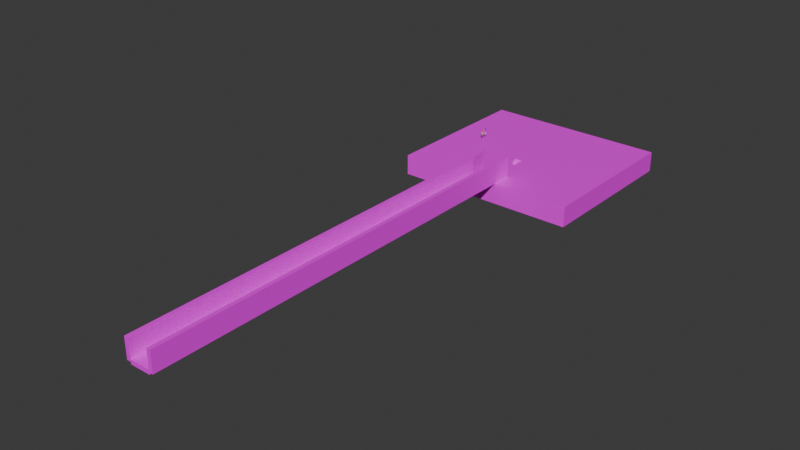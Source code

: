 # Source: testmap.blend  (saved by Blender 4.4.32; exported with 4.5.12 LTS)
import bpy
from mathutils import Matrix  # noqa: F401  (used for matrix-valued properties, if any)

bpy.ops.wm.read_factory_settings(use_empty=True)
scene = bpy.context.scene
scene.name = 'Scene'

# ---- collections
col_collection = bpy.data.collections.new('Collection'); scene.collection.children.link(col_collection)

# ---- images (referenced by path relative to the original .blend; pixels are not part of the script)
import os
ASSET_DIR = os.environ.get("B2B_ASSET_DIR", "")  # directory of the original .blend (textures are referenced by path, not embedded)
HERE = os.path.dirname(os.path.abspath(__file__))  # packed textures are extracted next to this script under _unpacked/

def load_image(name, relpath, width, height, colorspace="sRGB"):
    """Load a texture the original file referenced (path relative to the .blend, or extracted next to this script)."""
    p = next((c for c in (os.path.join(HERE, relpath), os.path.join(ASSET_DIR, relpath)) if relpath and os.path.exists(c)), "")
    if p:
        img = bpy.data.images.load(p, check_existing=True)
        img.name = name
    else:  # same state as the original file: an image datablock whose file is absent (Cycles renders it pink)
        img = bpy.data.images.new(name, width, height)
        img.source = "FILE"
        img.filepath = "//" + (relpath or name)
    img.colorspace_settings.name = colorspace
    return img
img_l8n7cgraly071_jpg_001 = load_image('l8n7cgraly071.jpg.001', 'testmap.fbm/l8n7cgraly071.jpg', 1024, 1024, 'sRGB')
img_l8n7cgraly071_jpg_002 = load_image('l8n7cgraly071.jpg.002', 'testmap.fbm/l8n7cgraly071.jpg', 1024, 1024, 'sRGB')
img_l8n7cgraly071_jpg_003 = load_image('l8n7cgraly071.jpg.003', 'testmap.fbm/l8n7cgraly071.jpg', 1024, 1024, 'sRGB')

# ---- materials (node trees are filled in below, after node groups)
mat_testmap = bpy.data.materials.new('testmap')
mat_testmap.alpha_threshold = 0.0
mat_testmap.use_transparent_shadow = False
mat_testmap.roughness = 0.5
mat_testmap.line_color = (0.0, 0.0, 0.0, 1.0)
mat_testmap_001 = bpy.data.materials.new('testmap.001')
mat_testmap_001.alpha_threshold = 0.0
mat_testmap_001.use_transparent_shadow = False
mat_testmap_001.roughness = 0.5
mat_testmap_001.line_color = (0.0, 0.0, 0.0, 1.0)
mat_testmap_002 = bpy.data.materials.new('testmap.002')
mat_testmap_002.alpha_threshold = 0.0
mat_testmap_002.use_transparent_shadow = False
mat_testmap_002.roughness = 0.5
mat_testmap_002.line_color = (0.0, 0.0, 0.0, 1.0)
mat_material = bpy.data.materials.new('Material')
mat_material_004 = bpy.data.materials.new('Material.004')
mat_material_002 = bpy.data.materials.new('Material.002')
mat_material_007 = bpy.data.materials.new('Material.007')
mat_material_006 = bpy.data.materials.new('Material.006')
mat_material_005 = bpy.data.materials.new('Material.005')
mat_material_001 = bpy.data.materials.new('Material.001')
mat_material_008 = bpy.data.materials.new('Material.008')
mat_material_003 = bpy.data.materials.new('Material.003')

# ---- material node trees
mat_testmap.use_nodes = True; mat_testmap.node_tree.nodes.clear()
_N = mat_testmap.node_tree.nodes; _L = mat_testmap.node_tree.links
n0 = _N.new('ShaderNodeOutputMaterial'); n0.name = 'Material Output'; n0.location = (300, 300)
n1 = _N.new('ShaderNodeBsdfPrincipled'); n1.name = 'Principled BSDF'; n1.location = (10, 300)
n1.inputs[3].default_value = 1.45
n2 = _N.new('ShaderNodeTexImage'); n2.name = 'Image Texture'; n2.location = (-280, 280)
n2.image = img_l8n7cgraly071_jpg_001
_L.new(n1.outputs[0], n0.inputs[0])
_L.new(n2.outputs[0], n1.inputs[0])
n0.is_active_output = True
mat_testmap_001.use_nodes = True; mat_testmap_001.node_tree.nodes.clear()
_N = mat_testmap_001.node_tree.nodes; _L = mat_testmap_001.node_tree.links
n0 = _N.new('ShaderNodeOutputMaterial'); n0.name = 'Material Output'; n0.location = (300, 300)
n1 = _N.new('ShaderNodeBsdfPrincipled'); n1.name = 'Principled BSDF'; n1.location = (10, 300)
n1.inputs[3].default_value = 1.45
n2 = _N.new('ShaderNodeTexImage'); n2.name = 'Image Texture'; n2.location = (-280, 280)
n2.image = img_l8n7cgraly071_jpg_002
_L.new(n1.outputs[0], n0.inputs[0])
_L.new(n2.outputs[0], n1.inputs[0])
n0.is_active_output = True
mat_testmap_002.use_nodes = True; mat_testmap_002.node_tree.nodes.clear()
_N = mat_testmap_002.node_tree.nodes; _L = mat_testmap_002.node_tree.links
n0 = _N.new('ShaderNodeOutputMaterial'); n0.name = 'Material Output'; n0.location = (300, 300)
n1 = _N.new('ShaderNodeBsdfPrincipled'); n1.name = 'Principled BSDF'; n1.location = (10, 300)
n1.inputs[3].default_value = 1.45
n2 = _N.new('ShaderNodeTexImage'); n2.name = 'Image Texture'; n2.location = (-280, 280)
n2.image = img_l8n7cgraly071_jpg_003
_L.new(n1.outputs[0], n0.inputs[0])
_L.new(n2.outputs[0], n1.inputs[0])
n0.is_active_output = True
mat_material.use_nodes = True; mat_material.node_tree.nodes.clear()
_N = mat_material.node_tree.nodes; _L = mat_material.node_tree.links
n0 = _N.new('ShaderNodeBsdfPrincipled'); n0.name = 'Principled BSDF'; n0.location = (10, 300)
n0.inputs[0].default_value = (1.0, 0.0, 0.0, 1.0)
n0.inputs[2].default_value = 1.0
n1 = _N.new('ShaderNodeOutputMaterial'); n1.name = 'Material Output'; n1.location = (300, 300)
_L.new(n0.outputs[0], n1.inputs[0])
n1.is_active_output = True
mat_material_004.use_nodes = True; mat_material_004.node_tree.nodes.clear()
_N = mat_material_004.node_tree.nodes; _L = mat_material_004.node_tree.links
n0 = _N.new('ShaderNodeBsdfPrincipled'); n0.name = 'Principled BSDF'; n0.location = (10, 300)
n0.inputs[0].default_value = (1.0, 0.0, 1.0, 1.0)
n0.inputs[2].default_value = 1.0
n1 = _N.new('ShaderNodeOutputMaterial'); n1.name = 'Material Output'; n1.location = (300, 300)
_L.new(n0.outputs[0], n1.inputs[0])
n1.is_active_output = True
mat_material_002.use_nodes = True; mat_material_002.node_tree.nodes.clear()
_N = mat_material_002.node_tree.nodes; _L = mat_material_002.node_tree.links
n0 = _N.new('ShaderNodeBsdfPrincipled'); n0.name = 'Principled BSDF'; n0.location = (10, 300)
n0.inputs[0].default_value = (0.0, 0.0, 1.0, 1.0)
n0.inputs[2].default_value = 1.0
n1 = _N.new('ShaderNodeOutputMaterial'); n1.name = 'Material Output'; n1.location = (300, 300)
_L.new(n0.outputs[0], n1.inputs[0])
n1.is_active_output = True
mat_material_007.use_nodes = True; mat_material_007.node_tree.nodes.clear()
_N = mat_material_007.node_tree.nodes; _L = mat_material_007.node_tree.links
n0 = _N.new('ShaderNodeBsdfPrincipled'); n0.name = 'Principled BSDF'; n0.location = (10, 300)
n0.inputs[0].default_value = (0.156, 0.1072, 0.8003, 1.0)
n0.inputs[2].default_value = 1.0
n1 = _N.new('ShaderNodeOutputMaterial'); n1.name = 'Material Output'; n1.location = (300, 300)
_L.new(n0.outputs[0], n1.inputs[0])
n1.is_active_output = True
mat_material_006.use_nodes = True; mat_material_006.node_tree.nodes.clear()
_N = mat_material_006.node_tree.nodes; _L = mat_material_006.node_tree.links
n0 = _N.new('ShaderNodeBsdfPrincipled'); n0.name = 'Principled BSDF'; n0.location = (10, 300)
n0.inputs[0].default_value = (0.8018, 0.2462, 0.1493, 1.0)
n0.inputs[2].default_value = 1.0
n1 = _N.new('ShaderNodeOutputMaterial'); n1.name = 'Material Output'; n1.location = (300, 300)
_L.new(n0.outputs[0], n1.inputs[0])
n1.is_active_output = True
mat_material_005.use_nodes = True; mat_material_005.node_tree.nodes.clear()
_N = mat_material_005.node_tree.nodes; _L = mat_material_005.node_tree.links
n0 = _N.new('ShaderNodeBsdfPrincipled'); n0.name = 'Principled BSDF'; n0.location = (10, 300)
n0.inputs[0].default_value = (1.0, 1.0, 0.0, 1.0)
n0.inputs[2].default_value = 1.0
n1 = _N.new('ShaderNodeOutputMaterial'); n1.name = 'Material Output'; n1.location = (300, 300)
_L.new(n0.outputs[0], n1.inputs[0])
n1.is_active_output = True
mat_material_001.use_nodes = True; mat_material_001.node_tree.nodes.clear()
_N = mat_material_001.node_tree.nodes; _L = mat_material_001.node_tree.links
n0 = _N.new('ShaderNodeBsdfPrincipled'); n0.name = 'Principled BSDF'; n0.location = (10, 300)
n0.inputs[0].default_value = (0.0, 0.8, 0.0, 1.0)
n0.inputs[2].default_value = 1.0
n1 = _N.new('ShaderNodeOutputMaterial'); n1.name = 'Material Output'; n1.location = (300, 300)
_L.new(n0.outputs[0], n1.inputs[0])
n1.is_active_output = True
mat_material_008.use_nodes = True; mat_material_008.node_tree.nodes.clear()
_N = mat_material_008.node_tree.nodes; _L = mat_material_008.node_tree.links
n0 = _N.new('ShaderNodeBsdfPrincipled'); n0.name = 'Principled BSDF'; n0.location = (10, 300)
n0.inputs[0].default_value = (0.5199, 0.8008, 0.1268, 1.0)
n0.inputs[2].default_value = 1.0
n1 = _N.new('ShaderNodeOutputMaterial'); n1.name = 'Material Output'; n1.location = (300, 300)
_L.new(n0.outputs[0], n1.inputs[0])
n1.is_active_output = True
mat_material_003.use_nodes = True; mat_material_003.node_tree.nodes.clear()
_N = mat_material_003.node_tree.nodes; _L = mat_material_003.node_tree.links
n0 = _N.new('ShaderNodeBsdfPrincipled'); n0.name = 'Principled BSDF'; n0.location = (10, 300)
n0.inputs[0].default_value = (1.0, 1.0, 1.0, 1.0)
n0.inputs[2].default_value = 1.0
n1 = _N.new('ShaderNodeOutputMaterial'); n1.name = 'Material Output'; n1.location = (300, 300)
_L.new(n0.outputs[0], n1.inputs[0])
n1.is_active_output = True

# ---- world
world_world = bpy.data.worlds.new('World'); scene.world = world_world
world_world.use_nodes = True; world_world.node_tree.nodes.clear()
_N = world_world.node_tree.nodes; _L = world_world.node_tree.links
n0 = _N.new('ShaderNodeOutputWorld'); n0.name = 'World Output'; n0.location = (300, 300)
n1 = _N.new('ShaderNodeBackground'); n1.name = 'Background'; n1.location = (10, 300)
n1.inputs[0].default_value = (0.05088, 0.05088, 0.05088, 1.0)
_L.new(n1.outputs[0], n0.inputs[0])
n0.is_active_output = True
world_world.color = (0.05088, 0.05088, 0.05088)
world_world.sun_shadow_jitter_overblur = 0.0

# ---- meshes
me_cube = bpy.data.meshes.new('Cube')
me_cube.from_pydata([(45.25, 46.4, -10.07), (1.853, -3.3, 0.0), (45.25, -33.56, -10.07), (1.853, -9.531, 0.0), (45.25, 46.4, 0.0), (45.25, -33.56, 0.0), (1.853, -3.3, -0.5292), (1.853, -9.531, -0.5292), (1.853, -3.8, -0.5292), (1.853, -10.09, -0.5292), (1.853, -3.8, -1.029), (1.853, -10.09, -1.029), (1.853, -4.3, -1.029), (1.853, -10.81, -1.029), (1.853, -4.3, -1.529), (1.853, -10.81, -1.529), (1.853, -4.8, -1.529), (1.853, -11.43, -1.529), (1.853, -4.8, -2.029), (1.853, -11.43, -2.029), (1.853, -5.3, -2.029), (1.853, -11.93, -2.029), (1.853, -5.3, -2.529), (1.853, -11.93, -2.529), (1.853, -5.8, -2.529), (1.853, -11.93, -2.529), (1.853, -5.8, -3.029), (1.853, -6.3, -3.029), (1.853, -11.93, -3.029), (1.853, -6.3, -3.529), (1.853, -6.8, -3.529), (1.853, -11.93, -3.529), (1.853, -6.8, -4.029), (1.853, -7.3, -4.029), (1.853, -11.93, -4.029), (1.853, -7.3, -4.529), (1.853, -11.35, -5.757), (1.853, -15.71, -2.529), (1.853, -11.64, -4.893), (5.037, -11.93, -2.529), (5.037, -11.93, -3.029), (5.037, -11.93, -4.029), (5.037, -11.93, -3.529), (5.037, -11.93, -4.529), (5.037, -15.71, -2.529), (5.037, -15.71, -3.029), (5.037, -15.71, -3.529), (5.037, -15.71, -4.529), (5.037, -15.71, -4.029), (1.853, -11.93, -5.949), (1.853, -15.71, -5.949), (5.037, -11.93, -5.949), (5.037, -15.71, -5.949), (1.853, -31.74, -2.529), (1.853, -31.74, -3.029), (1.853, -31.74, -3.529), (1.853, -31.74, -4.029), (1.853, -31.74, -4.529), (5.037, -31.74, -4.529), (5.037, -31.74, -5.949), (5.037, -31.74, -2.529), (5.037, -31.74, -3.029), (5.037, -31.74, -3.529), (5.037, -31.74, -4.029), (1.853, -31.74, -5.949), (33.15, -15.71, -4.529), (33.15, -15.71, -8.517), (33.15, -15.71, -2.529), (33.15, -15.71, -3.029), (33.15, -15.71, -4.029), (33.15, -15.71, -3.529), (33.15, -31.74, -4.029), (33.15, -31.74, -4.529), (33.15, -31.74, -8.517), (33.15, -31.74, -2.529), (33.15, -31.74, -3.029), (33.15, -31.74, -3.529), (6.358e-07, 46.4, 0.0), (6.358e-07, -33.56, -10.07), (6.358e-07, -33.56, 0.0), (6.358e-07, 46.4, -10.07), (6.358e-07, -3.3, 0.0), (6.358e-07, -9.531, 0.0), (6.358e-07, -3.3, -0.5292), (6.358e-07, -9.531, -0.5292), (6.358e-07, -3.8, -0.5292), (6.358e-07, -10.09, -0.5292), (6.358e-07, -3.8, -1.029), (6.358e-07, -10.09, -1.029), (6.358e-07, -4.3, -1.029), (6.358e-07, -10.81, -1.029), (6.358e-07, -4.3, -1.529), (6.358e-07, -10.81, -1.529), (6.358e-07, -4.8, -1.529), (6.358e-07, -11.43, -1.529), (6.358e-07, -4.8, -2.029), (6.358e-07, -11.43, -2.029), (6.358e-07, -5.3, -2.029), (6.358e-07, -11.93, -2.029), (6.358e-07, -5.3, -2.529), (6.358e-07, -11.93, -2.529), (6.358e-07, -5.8, -2.529), (6.358e-07, -11.93, -2.529), (6.358e-07, -5.8, -3.029), (6.358e-07, -6.3, -3.029), (6.358e-07, -6.3, -3.529), (6.358e-07, -6.8, -3.529), (6.358e-07, -6.8, -4.029), (6.358e-07, -7.3, -4.029), (6.358e-07, -7.3, -4.529), (6.358e-07, -11.35, -5.757), (6.358e-07, -15.71, -2.529), (6.358e-07, -11.93, -5.949), (6.358e-07, -15.71, -5.949), (6.358e-07, -31.74, -2.529), (6.358e-07, -31.74, -3.029), (6.358e-07, -31.74, -4.029), (6.358e-07, -31.74, -4.529), (6.358e-07, -31.74, -5.949), (6.358e-07, -31.74, -3.529), (40.38, -15.71, -4.529), (40.38, -15.71, -8.517), (40.38, -15.71, -2.529), (40.38, -15.71, -3.029), (40.38, -15.71, -4.029), (40.38, -15.71, -3.529), (40.38, -31.74, -4.029), (40.38, -31.74, -4.529), (40.38, -31.74, -8.517), (40.38, -31.74, -2.529), (40.38, -31.74, -3.029), (40.38, -31.74, -3.529), (36.77, -15.71, -3.029), (36.77, -15.71, -2.529), (36.77, -31.74, -8.517), (36.77, -15.71, -8.517), (36.77, -31.74, -3.529), (36.77, -31.74, -3.029), (36.77, -31.74, -2.529), (36.77, -15.71, -3.529), (36.77, -15.71, -4.029), (36.77, -31.74, -4.529), (36.77, -31.74, -4.029), (36.77, -15.71, -4.529), (36.77, 15.7, -2.529), (40.38, 15.7, -2.529), (36.77, 15.7, -8.517), (40.38, 15.7, -8.517), (40.38, 15.7, -4.529), (40.38, 15.7, -3.029), (40.38, 15.7, -4.029), (40.38, 15.7, -3.529), (36.77, 15.7, -3.529), (36.77, 15.7, -4.529), (36.77, 15.7, -3.029), (36.77, 15.7, -4.029), (40.38, -15.01, -3.029), (40.38, -15.01, -3.529), (36.77, -15.01, -8.517), (36.77, -15.01, -4.529), (40.38, -15.01, -4.029), (36.77, -15.01, -3.029), (36.77, -15.01, -3.529), (40.38, -15.01, -8.517), (36.77, -15.01, -4.029), (40.38, -15.01, -4.529), (36.77, -15.01, -2.529), (40.38, -15.01, -2.529), (5.554, -15.01, -4.529), (5.554, 15.7, -4.529), (5.554, 15.7, -4.029), (5.554, 15.7, -8.517), (5.554, 15.7, -3.029), (5.554, 15.7, -3.529), (5.554, 15.7, -2.529), (5.554, -15.01, -3.029), (5.554, -15.01, -2.529), (5.554, -15.01, -8.517), (5.554, -15.01, -3.529), (5.554, -15.01, -4.029), (10.76, 15.7, -3.029), (15.96, 15.7, -3.029), (21.16, 15.7, -3.029), (26.36, 15.7, -3.029), (31.57, 15.7, -3.029), (31.57, 15.7, -3.529), (26.36, 15.7, -3.529), (21.16, 15.7, -3.529), (15.96, 15.7, -3.529), (10.76, 15.7, -3.529), (10.76, -15.01, -3.029), (15.96, -15.01, -3.029), (21.16, -15.01, -3.029), (26.36, -15.01, -3.029), (31.57, -15.01, -3.029), (31.57, -15.01, -2.529), (26.36, -15.01, -2.529), (21.16, -15.01, -2.529), (15.96, -15.01, -2.529), (10.76, -15.01, -2.529), (31.57, -15.01, -4.029), (26.36, -15.01, -4.029), (21.16, -15.01, -4.029), (15.96, -15.01, -4.029), (10.76, -15.01, -4.029), (10.76, -15.01, -4.529), (15.96, -15.01, -4.529), (21.16, -15.01, -4.529), (26.36, -15.01, -4.529), (31.57, -15.01, -4.529), (10.76, 15.7, -2.529), (15.96, 15.7, -2.529), (21.16, 15.7, -2.529), (26.36, 15.7, -2.529), (31.57, 15.7, -2.529), (31.57, 15.7, -4.529), (26.36, 15.7, -4.529), (21.16, 15.7, -4.529), (15.96, 15.7, -4.529), (10.76, 15.7, -4.529), (10.76, 15.7, -4.029), (15.96, 15.7, -4.029), (21.16, 15.7, -4.029), (26.36, 15.7, -4.029), (31.57, 15.7, -4.029), (31.57, -15.01, -3.529), (26.36, -15.01, -3.529), (21.16, -15.01, -3.529), (15.96, -15.01, -3.529), (10.76, -15.01, -3.529), (31.57, 15.7, -8.517), (26.36, 15.7, -8.517), (21.16, 15.7, -8.517), (15.96, 15.7, -8.517), (10.76, 15.7, -8.517), (10.76, -15.01, -8.517), (15.96, -15.01, -8.517), (21.16, -15.01, -8.517), (26.36, -15.01, -8.517), (31.57, -15.01, -8.517), (36.77, 16.8, -4.529), (36.77, 16.8, -8.517), (31.57, 16.8, -4.529), (26.36, 16.8, -4.529), (21.16, 16.8, -4.529), (15.96, 16.8, -4.529), (10.76, 16.8, -4.529), (31.57, 16.8, -8.517), (26.36, 16.8, -8.517), (21.16, 16.8, -8.517), (15.96, 16.8, -8.517), (10.76, 16.8, -8.517), (36.77, 16.8, -2.529), (31.57, 16.8, -2.529), (26.36, 16.8, -2.529), (21.16, 16.8, -2.529), (15.96, 16.8, -2.529), (10.76, 16.8, -2.529), (29.57, 16.8, -4.529), (19.16, 16.8, -4.529), (8.757, 16.8, -4.529), (29.57, 16.8, -8.517), (19.16, 16.8, -8.517), (8.757, 16.8, -8.517), (38.77, 16.8, -4.529), (38.77, 16.8, -8.517), (28.36, 16.8, -4.529), (17.96, 16.8, -4.529), (28.36, 16.8, -8.517), (17.96, 16.8, -8.517), (28.36, 16.8, -2.529), (29.57, 16.8, -2.529), (38.77, 16.8, -2.529), (19.16, 16.8, -2.529), (8.757, 16.8, -2.529), (17.96, 16.8, -2.529), (36.77, 41.82, -8.517), (31.57, 41.82, -8.517), (26.36, 41.82, -8.517), (21.16, 41.82, -8.517), (15.96, 41.82, -8.517), (10.76, 41.82, -8.517), (36.77, 41.82, -2.529), (31.57, 41.82, -2.529), (26.36, 41.82, -2.529), (21.16, 41.82, -2.529), (15.96, 41.82, -2.529), (10.76, 41.82, -2.529), (29.57, 41.82, -4.529), (19.16, 41.82, -4.529), (8.757, 41.82, -4.529), (29.57, 41.82, -8.517), (19.16, 41.82, -8.517), (8.757, 41.82, -8.517), (38.77, 41.82, -4.529), (38.77, 41.82, -8.517), (28.36, 41.82, -4.529), (17.96, 41.82, -4.529), (28.36, 41.82, -8.517), (17.96, 41.82, -8.517), (28.36, 41.82, -2.529), (29.57, 41.82, -2.529), (38.77, 41.82, -2.529), (19.16, 41.82, -2.529), (8.757, 41.82, -2.529), (17.96, 41.82, -2.529), (10.76, 41.82, -4.52), (15.96, 41.82, -4.525), (26.36, 41.82, -4.521), (21.16, 41.82, -4.531), (31.57, 41.82, -4.539), (36.77, 41.82, -4.545), (-45.25, 46.4, -10.07), (-1.853, -3.3, 0.0), (-45.25, -33.56, -10.07), (-1.853, -9.531, 0.0), (-45.25, 46.4, 0.0), (-45.25, -33.56, 0.0), (-1.853, -3.3, -0.5292), (-1.853, -9.531, -0.5292), (-1.853, -3.8, -0.5292), (-1.853, -10.09, -0.5292), (-1.853, -3.8, -1.029), (-1.853, -10.09, -1.029), (-1.853, -4.3, -1.029), (-1.853, -10.81, -1.029), (-1.853, -4.3, -1.529), (-1.853, -10.81, -1.529), (-1.853, -4.8, -1.529), (-1.853, -11.43, -1.529), (-1.853, -4.8, -2.029), (-1.853, -11.43, -2.029), (-1.853, -5.3, -2.029), (-1.853, -11.93, -2.029), (-1.853, -5.3, -2.529), (-1.853, -11.93, -2.529), (-1.853, -5.8, -2.529), (-1.853, -11.93, -2.529), (-1.853, -5.8, -3.029), (-1.853, -6.3, -3.029), (-1.853, -11.93, -3.029), (-1.853, -6.3, -3.529), (-1.853, -6.8, -3.529), (-1.853, -11.93, -3.529), (-1.853, -6.8, -4.029), (-1.853, -7.3, -4.029), (-1.853, -11.93, -4.029), (-1.853, -7.3, -4.529), (-1.853, -11.35, -5.757), (-1.853, -15.71, -2.529), (-1.853, -11.64, -4.893), (-5.037, -11.93, -2.529), (-5.037, -11.93, -3.029), (-5.037, -11.93, -4.029), (-5.037, -11.93, -3.529), (-5.037, -11.93, -4.529), (-5.037, -15.71, -2.529), (-5.037, -15.71, -3.029), (-5.037, -15.71, -3.529), (-5.037, -15.71, -4.529), (-5.037, -15.71, -4.029), (-1.853, -11.93, -5.949), (-1.853, -15.71, -5.949), (-5.037, -11.93, -5.949), (-5.037, -15.71, -5.949), (-1.853, -31.74, -2.529), (-1.853, -31.74, -3.029), (-1.853, -31.74, -3.529), (-1.853, -31.74, -4.029), (-1.853, -31.74, -4.529), (-5.037, -31.74, -4.529), (-5.037, -31.74, -5.949), (-5.037, -31.74, -2.529), (-5.037, -31.74, -3.029), (-5.037, -31.74, -3.529), (-5.037, -31.74, -4.029), (-1.853, -31.74, -5.949), (-33.15, -15.71, -4.529), (-33.15, -15.71, -8.517), (-33.15, -15.71, -2.529), (-33.15, -15.71, -3.029), (-33.15, -15.71, -4.029), (-33.15, -15.71, -3.529), (-33.15, -31.74, -4.029), (-33.15, -31.74, -4.529), (-33.15, -31.74, -8.517), (-33.15, -31.74, -2.529), (-33.15, -31.74, -3.029), (-33.15, -31.74, -3.529), (-40.38, -15.71, -4.529), (-40.38, -15.71, -8.517), (-40.38, -15.71, -2.529), (-40.38, -15.71, -3.029), (-40.38, -15.71, -4.029), (-40.38, -15.71, -3.529), (-40.38, -31.74, -4.029), (-40.38, -31.74, -4.529), (-40.38, -31.74, -8.517), (-40.38, -31.74, -2.529), (-40.38, -31.74, -3.029), (-40.38, -31.74, -3.529), (-36.77, -15.71, -3.029), (-36.77, -15.71, -2.529), (-36.77, -31.74, -8.517), (-36.77, -15.71, -8.517), (-36.77, -31.74, -3.529), (-36.77, -31.74, -3.029), (-36.77, -31.74, -2.529), (-36.77, -15.71, -3.529), (-36.77, -15.71, -4.029), (-36.77, -31.74, -4.529), (-36.77, -31.74, -4.029), (-36.77, -15.71, -4.529), (-36.77, 15.7, -2.529), (-40.38, 15.7, -2.529), (-36.77, 15.7, -8.517), (-40.38, 15.7, -8.517), (-40.38, 15.7, -4.529), (-40.38, 15.7, -3.029), (-40.38, 15.7, -4.029), (-40.38, 15.7, -3.529), (-36.77, 15.7, -3.529), (-36.77, 15.7, -4.529), (-36.77, 15.7, -3.029), (-36.77, 15.7, -4.029), (-40.38, -15.01, -3.029), (-40.38, -15.01, -3.529), (-36.77, -15.01, -8.517), (-36.77, -15.01, -4.529), (-40.38, -15.01, -4.029), (-36.77, -15.01, -3.029), (-36.77, -15.01, -3.529), (-40.38, -15.01, -8.517), (-36.77, -15.01, -4.029), (-40.38, -15.01, -4.529), (-36.77, -15.01, -2.529), (-40.38, -15.01, -2.529), (-5.554, -15.01, -4.529), (-5.554, 15.7, -4.529), (-5.554, 15.7, -4.029), (-5.554, 15.7, -8.517), (-5.554, 15.7, -3.029), (-5.554, 15.7, -3.529), (-5.554, 15.7, -2.529), (-5.554, -15.01, -3.029), (-5.554, -15.01, -2.529), (-5.554, -15.01, -8.517), (-5.554, -15.01, -3.529), (-5.554, -15.01, -4.029), (-10.76, 15.7, -3.029), (-15.96, 15.7, -3.029), (-21.16, 15.7, -3.029), (-26.36, 15.7, -3.029), (-31.57, 15.7, -3.029), (-31.57, 15.7, -3.529), (-26.36, 15.7, -3.529), (-21.16, 15.7, -3.529), (-15.96, 15.7, -3.529), (-10.76, 15.7, -3.529), (-10.76, -15.01, -3.029), (-15.96, -15.01, -3.029), (-21.16, -15.01, -3.029), (-26.36, -15.01, -3.029), (-31.57, -15.01, -3.029), (-31.57, -15.01, -2.529), (-26.36, -15.01, -2.529), (-21.16, -15.01, -2.529), (-15.96, -15.01, -2.529), (-10.76, -15.01, -2.529), (-31.57, -15.01, -4.029), (-26.36, -15.01, -4.029), (-21.16, -15.01, -4.029), (-15.96, -15.01, -4.029), (-10.76, -15.01, -4.029), (-10.76, -15.01, -4.529), (-15.96, -15.01, -4.529), (-21.16, -15.01, -4.529), (-26.36, -15.01, -4.529), (-31.57, -15.01, -4.529), (-10.76, 15.7, -2.529), (-15.96, 15.7, -2.529), (-21.16, 15.7, -2.529), (-26.36, 15.7, -2.529), (-31.57, 15.7, -2.529), (-31.57, 15.7, -4.529), (-26.36, 15.7, -4.529), (-21.16, 15.7, -4.529), (-15.96, 15.7, -4.529), (-10.76, 15.7, -4.529), (-10.76, 15.7, -4.029), (-15.96, 15.7, -4.029), (-21.16, 15.7, -4.029), (-26.36, 15.7, -4.029), (-31.57, 15.7, -4.029), (-31.57, -15.01, -3.529), (-26.36, -15.01, -3.529), (-21.16, -15.01, -3.529), (-15.96, -15.01, -3.529), (-10.76, -15.01, -3.529), (-31.57, 15.7, -8.517), (-26.36, 15.7, -8.517), (-21.16, 15.7, -8.517), (-15.96, 15.7, -8.517), (-10.76, 15.7, -8.517), (-10.76, -15.01, -8.517), (-15.96, -15.01, -8.517), (-21.16, -15.01, -8.517), (-26.36, -15.01, -8.517), (-31.57, -15.01, -8.517), (-36.77, 16.8, -4.529), (-36.77, 16.8, -8.517), (-31.57, 16.8, -4.529), (-26.36, 16.8, -4.529), (-21.16, 16.8, -4.529), (-15.96, 16.8, -4.529), (-10.76, 16.8, -4.529), (-31.57, 16.8, -8.517), (-26.36, 16.8, -8.517), (-21.16, 16.8, -8.517), (-15.96, 16.8, -8.517), (-10.76, 16.8, -8.517), (-36.77, 16.8, -2.529), (-31.57, 16.8, -2.529), (-26.36, 16.8, -2.529), (-21.16, 16.8, -2.529), (-15.96, 16.8, -2.529), (-10.76, 16.8, -2.529), (-29.57, 16.8, -4.529), (-19.16, 16.8, -4.529), (-8.757, 16.8, -4.529), (-29.57, 16.8, -8.517), (-19.16, 16.8, -8.517), (-8.757, 16.8, -8.517), (-38.77, 16.8, -4.529), (-38.77, 16.8, -8.517), (-28.36, 16.8, -4.529), (-17.96, 16.8, -4.529), (-28.36, 16.8, -8.517), (-17.96, 16.8, -8.517), (-28.36, 16.8, -2.529), (-29.57, 16.8, -2.529), (-38.77, 16.8, -2.529), (-19.16, 16.8, -2.529), (-8.757, 16.8, -2.529), (-17.96, 16.8, -2.529), (-36.77, 41.82, -8.517), (-31.57, 41.82, -8.517), (-26.36, 41.82, -8.517), (-21.16, 41.82, -8.517), (-15.96, 41.82, -8.517), (-10.76, 41.82, -8.517), (-36.77, 41.82, -2.529), (-31.57, 41.82, -2.529), (-26.36, 41.82, -2.529), (-21.16, 41.82, -2.529), (-15.96, 41.82, -2.529), (-10.76, 41.82, -2.529), (-29.57, 41.82, -4.529), (-19.16, 41.82, -4.529), (-8.757, 41.82, -4.529), (-29.57, 41.82, -8.517), (-19.16, 41.82, -8.517), (-8.757, 41.82, -8.517), (-38.77, 41.82, -4.529), (-38.77, 41.82, -8.517), (-28.36, 41.82, -4.529), (-17.96, 41.82, -4.529), (-28.36, 41.82, -8.517), (-17.96, 41.82, -8.517), (-28.36, 41.82, -2.529), (-29.57, 41.82, -2.529), (-38.77, 41.82, -2.529), (-19.16, 41.82, -2.529), (-8.757, 41.82, -2.529), (-17.96, 41.82, -2.529), (-10.76, 41.82, -4.52), (-15.96, 41.82, -4.525), (-26.36, 41.82, -4.521), (-21.16, 41.82, -4.531), (-31.57, 41.82, -4.539), (-36.77, 41.82, -4.545)], [(35, 38), (347, 350)], [(1, 6, 7, 3), (4, 5, 2, 0), (77, 4, 0, 80), (82, 79, 5, 3), (3, 5, 4, 1), (81, 83, 6, 1), (6, 8, 9, 7), (83, 85, 8, 6), (8, 10, 11, 9), (85, 87, 10, 8), (12, 14, 15, 13), (10, 12, 13, 11), (87, 89, 12, 10), (89, 91, 14, 12), (16, 18, 19, 17), (14, 16, 17, 15), (91, 93, 16, 14), (18, 20, 21, 19), (93, 95, 18, 16), (95, 97, 20, 18), (20, 22, 23, 21), (97, 99, 22, 20), (24, 26, 28, 25), (22, 24, 25, 23), (99, 101, 24, 22), (101, 103, 26, 24), (26, 27, 28), (103, 104, 27, 26), (29, 30, 31), (27, 29, 31, 28), (104, 105, 29, 27), (105, 106, 30, 29), (32, 33, 34), (30, 32, 34, 31), (106, 107, 32, 30), (108, 109, 35, 33), (107, 108, 33, 32), (109, 110, 36, 35), (33, 35, 36, 38, 34), (44, 60, 53, 37), (41, 48, 46, 42), (43, 51, 52, 47), (34, 41, 42, 31), (25, 39, 44, 37), (113, 118, 64, 50), (41, 43, 47, 48), (36, 43, 41, 34, 38), (31, 42, 40, 28), (40, 39, 25, 28), (45, 44, 39, 40), (112, 113, 50, 49), (50, 52, 51, 49), (110, 112, 49, 36), (55, 62, 63, 56), (63, 58, 57, 56), (55, 54, 61, 62), (53, 60, 61, 54), (58, 59, 64, 57), (44, 67, 74, 60), (50, 64, 59, 52), (40, 42, 46, 45), (163, 147, 146, 158), (138, 129, 130, 137), (137, 130, 131, 136), (220, 170, 169, 219), (134, 128, 121, 135), (45, 68, 67, 44), (60, 74, 75, 61), (58, 72, 73, 59), (46, 70, 68, 45), (61, 75, 76, 62), (48, 69, 70, 46), (52, 66, 65, 47), (62, 76, 71, 63), (47, 65, 69, 48), (63, 71, 72, 58), (59, 73, 66, 52), (57, 64, 118, 117), (56, 57, 117, 116), (53, 54, 115, 114), (37, 53, 114, 111), (25, 37, 111, 102), (23, 25, 102, 100), (19, 21, 98, 96), (21, 23, 100, 98), (17, 19, 96, 94), (13, 15, 92, 90), (15, 17, 94, 92), (11, 13, 90, 88), (9, 11, 88, 86), (3, 7, 84, 82), (7, 9, 86, 84), (1, 4, 77, 81), (5, 79, 78, 2), (0, 2, 78, 80), (34, 38, 41), (41, 38, 43), (38, 36, 43), (56, 116, 119, 55), (115, 54, 55, 119), (125, 131, 130, 123), (123, 130, 129, 122), (124, 126, 131, 125), (121, 128, 127, 120), (120, 127, 126, 124), (142, 126, 127, 141), (136, 131, 126, 142), (157, 151, 150, 160), (156, 149, 151, 157), (210, 174, 172, 180), (133, 122, 129, 138), (141, 127, 128, 134), (72, 141, 134, 73), (67, 133, 138, 74), (65, 143, 140, 69), (66, 135, 143, 65), (70, 139, 132, 68), (76, 136, 142, 71), (71, 142, 141, 72), (73, 134, 135, 66), (68, 132, 133, 67), (75, 137, 136, 76), (74, 138, 137, 75), (69, 140, 139, 70), (155, 150, 151, 152), (154, 149, 145, 144), (152, 151, 149, 154), (146, 147, 148, 153), (153, 148, 150, 155), (205, 168, 179, 204), (160, 150, 148, 165), (180, 172, 173, 189), (165, 148, 147, 163), (166, 144, 145, 167), (190, 175, 176, 199), (167, 145, 149, 156), (49, 43, 36), (51, 43, 49), (122, 167, 156, 123), (143, 159, 164, 140), (133, 166, 167, 122), (120, 165, 163, 121), (132, 161, 166, 133), (124, 160, 165, 120), (140, 164, 162, 139), (135, 158, 159, 143), (123, 156, 157, 125), (125, 157, 160, 124), (139, 162, 161, 132), (121, 163, 158, 135), (178, 173, 172, 175), (177, 171, 169, 168), (179, 170, 173, 178), (175, 172, 174, 176), (168, 169, 170, 179), (204, 179, 178, 229), (189, 173, 170, 220), (199, 176, 174, 210), (229, 178, 175, 190), (219, 169, 171, 234), (235, 177, 168, 205), (234, 171, 177, 235), (146, 230, 239, 158), (230, 231, 238, 239), (231, 232, 237, 238), (232, 233, 236, 237), (233, 234, 235, 236), (158, 239, 209, 159), (239, 238, 208, 209), (238, 237, 207, 208), (237, 236, 206, 207), (236, 235, 205, 206), (234, 251, 246, 219), (215, 216, 231, 230), (146, 241, 247, 230), (217, 218, 233, 232), (230, 247, 242, 215), (162, 225, 194, 161), (225, 226, 193, 194), (226, 227, 192, 193), (227, 228, 191, 192), (228, 229, 190, 191), (166, 195, 214, 144), (195, 196, 213, 214), (196, 197, 212, 213), (197, 198, 211, 212), (198, 199, 210, 211), (152, 185, 224, 155), (185, 186, 223, 224), (186, 187, 222, 223), (187, 188, 221, 222), (188, 189, 220, 221), (164, 200, 225, 162), (200, 201, 226, 225), (201, 202, 227, 226), (202, 203, 228, 227), (203, 204, 229, 228), (161, 194, 195, 166), (194, 193, 196, 195), (193, 192, 197, 196), (192, 191, 198, 197), (191, 190, 199, 198), (154, 184, 185, 152), (184, 183, 186, 185), (183, 182, 187, 186), (182, 181, 188, 187), (181, 180, 189, 188), (159, 209, 200, 164), (209, 208, 201, 200), (208, 207, 202, 201), (207, 206, 203, 202), (206, 205, 204, 203), (144, 214, 184, 154), (214, 213, 183, 184), (213, 212, 182, 183), (212, 211, 181, 182), (211, 210, 180, 181), (155, 224, 215, 153), (224, 223, 216, 215), (223, 222, 217, 216), (222, 221, 218, 217), (221, 220, 219, 218), (242, 253, 252, 240), (244, 255, 254, 243), (246, 257, 256, 245), (217, 244, 243, 216), (233, 250, 251, 234), (216, 243, 248, 231), (232, 249, 244, 217), (215, 242, 240, 153), (231, 248, 249, 232), (153, 240, 241, 146), (218, 245, 250, 233), (219, 246, 245, 218), (251, 263, 260, 246), (249, 262, 259, 244), (247, 261, 258, 242), (245, 267, 269, 250), (243, 266, 268, 248), (240, 264, 265, 241), (243, 254, 270, 266), (258, 271, 253, 242), (240, 252, 272, 264), (259, 273, 255, 244), (245, 256, 275, 267), (260, 274, 257, 246), (251, 281, 293, 263), (265, 295, 276, 241), (253, 283, 282, 252), (270, 300, 296, 266), (249, 279, 292, 262), (255, 285, 284, 254), (254, 284, 300, 270), (257, 287, 286, 256), (259, 289, 303, 273), (247, 277, 291, 261), (258, 288, 301, 271), (271, 301, 283, 253), (264, 294, 295, 265), (272, 302, 294, 264), (266, 296, 298, 268), (252, 282, 302, 272), (267, 297, 299, 269), (241, 276, 277, 247), (273, 303, 285, 255), (248, 278, 279, 249), (274, 304, 287, 257), (269, 299, 280, 250), (250, 280, 281, 251), (261, 291, 288, 258), (275, 305, 297, 267), (262, 292, 289, 259), (260, 290, 304, 274), (268, 298, 278, 248), (263, 293, 290, 260), (256, 286, 305, 275), (299, 297, 307, 280), (281, 280, 307, 306), (290, 306, 287, 304), (306, 290, 293, 281), (297, 305, 286, 307), (307, 286, 287, 306), (289, 309, 285, 303), (279, 278, 308, 309), (298, 296, 308, 278), (277, 276, 311, 310), (296, 300, 284, 308), (309, 289, 292, 279), (308, 284, 285, 309), (288, 310, 283, 301), (294, 302, 282, 311), (311, 276, 295, 294), (310, 288, 291, 277), (311, 282, 283, 310), (313, 315, 319, 318), (316, 312, 314, 317), (77, 80, 312, 316), (82, 315, 317, 79), (315, 313, 316, 317), (81, 313, 318, 83), (318, 319, 321, 320), (83, 318, 320, 85), (320, 321, 323, 322), (85, 320, 322, 87), (324, 325, 327, 326), (322, 323, 325, 324), (87, 322, 324, 89), (89, 324, 326, 91), (328, 329, 331, 330), (326, 327, 329, 328), (91, 326, 328, 93), (330, 331, 333, 332), (93, 328, 330, 95), (95, 330, 332, 97), (332, 333, 335, 334), (97, 332, 334, 99), (336, 337, 340, 338), (334, 335, 337, 336), (99, 334, 336, 101), (101, 336, 338, 103), (338, 340, 339), (103, 338, 339, 104), (341, 343, 342), (339, 340, 343, 341), (104, 339, 341, 105), (105, 341, 342, 106), (344, 346, 345), (342, 343, 346, 344), (106, 342, 344, 107), (108, 345, 347, 109), (107, 344, 345, 108), (109, 347, 348, 110), (345, 346, 350, 348, 347), (356, 349, 365, 372), (353, 354, 358, 360), (355, 359, 364, 363), (346, 343, 354, 353), (337, 349, 356, 351), (113, 362, 376, 118), (353, 360, 359, 355), (348, 350, 346, 353, 355), (343, 340, 352, 354), (352, 340, 337, 351), (357, 352, 351, 356), (112, 361, 362, 113), (362, 361, 363, 364), (110, 348, 361, 112), (367, 368, 375, 374), (375, 368, 369, 370), (367, 374, 373, 366), (365, 366, 373, 372), (370, 369, 376, 371), (356, 372, 386, 379), (362, 364, 371, 376), (352, 357, 358, 354), (432, 427, 415, 416), (407, 406, 399, 398), (406, 405, 400, 399), (489, 488, 438, 439), (403, 404, 390, 397), (357, 356, 379, 380), (372, 373, 387, 386), (370, 371, 385, 384), (358, 357, 380, 382), (373, 374, 388, 387), (360, 358, 382, 381), (364, 359, 377, 378), (374, 375, 383, 388), (359, 360, 381, 377), (375, 370, 384, 383), (371, 364, 378, 385), (369, 117, 118, 376), (368, 116, 117, 369), (365, 114, 115, 366), (349, 111, 114, 365), (337, 102, 111, 349), (335, 100, 102, 337), (331, 96, 98, 333), (333, 98, 100, 335), (329, 94, 96, 331), (325, 90, 92, 327), (327, 92, 94, 329), (323, 88, 90, 325), (321, 86, 88, 323), (315, 82, 84, 319), (319, 84, 86, 321), (313, 81, 77, 316), (317, 314, 78, 79), (312, 80, 78, 314), (346, 353, 350), (353, 355, 350), (350, 355, 348), (368, 367, 119, 116), (115, 119, 367, 366), (394, 392, 399, 400), (392, 391, 398, 399), (393, 394, 400, 395), (390, 389, 396, 397), (389, 393, 395, 396), (411, 410, 396, 395), (405, 411, 395, 400), (426, 429, 419, 420), (425, 426, 420, 418), (479, 449, 441, 443), (402, 407, 398, 391), (410, 403, 397, 396), (384, 385, 403, 410), (379, 386, 407, 402), (377, 381, 409, 412), (378, 377, 412, 404), (382, 380, 401, 408), (388, 383, 411, 405), (383, 384, 410, 411), (385, 378, 404, 403), (380, 379, 402, 401), (387, 388, 405, 406), (386, 387, 406, 407), (381, 382, 408, 409), (424, 421, 420, 419), (423, 413, 414, 418), (421, 423, 418, 420), (415, 422, 417, 416), (422, 424, 419, 417), (474, 473, 448, 437), (429, 434, 417, 419), (449, 458, 442, 441), (434, 432, 416, 417), (435, 436, 414, 413), (459, 468, 445, 444), (436, 425, 418, 414), (361, 348, 355), (363, 361, 355), (391, 392, 425, 436), (412, 409, 433, 428), (402, 391, 436, 435), (389, 390, 432, 434), (401, 402, 435, 430), (393, 389, 434, 429), (409, 408, 431, 433), (404, 412, 428, 427), (392, 394, 426, 425), (394, 393, 429, 426), (408, 401, 430, 431), (390, 404, 427, 432), (447, 444, 441, 442), (446, 437, 438, 440), (448, 447, 442, 439), (444, 445, 443, 441), (437, 448, 439, 438), (473, 498, 447, 448), (458, 489, 439, 442), (468, 479, 443, 445), (498, 459, 444, 447), (488, 503, 440, 438), (504, 474, 437, 446), (503, 504, 446, 440), (415, 427, 508, 499), (499, 508, 507, 500), (500, 507, 506, 501), (501, 506, 505, 502), (502, 505, 504, 503), (427, 428, 478, 508), (508, 478, 477, 507), (507, 477, 476, 506), (506, 476, 475, 505), (505, 475, 474, 504), (503, 488, 515, 520), (484, 499, 500, 485), (415, 499, 516, 510), (486, 501, 502, 487), (499, 484, 511, 516), (431, 430, 463, 494), (494, 463, 462, 495), (495, 462, 461, 496), (496, 461, 460, 497), (497, 460, 459, 498), (435, 413, 483, 464), (464, 483, 482, 465), (465, 482, 481, 466), (466, 481, 480, 467), (467, 480, 479, 468), (421, 424, 493, 454), (454, 493, 492, 455), (455, 492, 491, 456), (456, 491, 490, 457), (457, 490, 489, 458), (433, 431, 494, 469), (469, 494, 495, 470), (470, 495, 496, 471), (471, 496, 497, 472), (472, 497, 498, 473), (430, 435, 464, 463), (463, 464, 465, 462), (462, 465, 466, 461), (461, 466, 467, 460), (460, 467, 468, 459), (423, 421, 454, 453), (453, 454, 455, 452), (452, 455, 456, 451), (451, 456, 457, 450), (450, 457, 458, 449), (428, 433, 469, 478), (478, 469, 470, 477), (477, 470, 471, 476), (476, 471, 472, 475), (475, 472, 473, 474), (413, 423, 453, 483), (483, 453, 452, 482), (482, 452, 451, 481), (481, 451, 450, 480), (480, 450, 449, 479), (424, 422, 484, 493), (493, 484, 485, 492), (492, 485, 486, 491), (491, 486, 487, 490), (490, 487, 488, 489), (511, 509, 521, 522), (513, 512, 523, 524), (515, 514, 525, 526), (486, 485, 512, 513), (502, 503, 520, 519), (485, 500, 517, 512), (501, 486, 513, 518), (484, 422, 509, 511), (500, 501, 518, 517), (422, 415, 510, 509), (487, 502, 519, 514), (488, 487, 514, 515), (520, 515, 529, 532), (518, 513, 528, 531), (516, 511, 527, 530), (514, 519, 538, 536), (512, 517, 537, 535), (509, 510, 534, 533), (512, 535, 539, 523), (527, 511, 522, 540), (509, 533, 541, 521), (528, 513, 524, 542), (514, 536, 544, 525), (529, 515, 526, 543), (520, 532, 562, 550), (534, 510, 545, 564), (522, 521, 551, 552), (539, 535, 565, 569), (518, 531, 561, 548), (524, 523, 553, 554), (523, 539, 569, 553), (526, 525, 555, 556), (528, 542, 572, 558), (516, 530, 560, 546), (527, 540, 570, 557), (540, 522, 552, 570), (533, 534, 564, 563), (541, 533, 563, 571), (535, 537, 567, 565), (521, 541, 571, 551), (536, 538, 568, 566), (510, 516, 546, 545), (542, 524, 554, 572), (517, 518, 548, 547), (543, 526, 556, 573), (538, 519, 549, 568), (519, 520, 550, 549), (530, 527, 557, 560), (544, 536, 566, 574), (531, 528, 558, 561), (529, 543, 573, 559), (537, 517, 547, 567), (532, 529, 559, 562), (525, 544, 574, 555), (568, 549, 576, 566), (550, 575, 576, 549), (559, 573, 556, 575), (575, 550, 562, 559), (566, 576, 555, 574), (576, 575, 556, 555), (558, 572, 554, 578), (548, 578, 577, 547), (567, 547, 577, 565), (546, 579, 580, 545), (565, 577, 553, 569), (578, 548, 561, 558), (577, 578, 554, 553), (557, 570, 552, 579), (563, 580, 551, 571), (580, 563, 564, 545), (579, 546, 560, 557), (580, 579, 552, 551)])
_uv = me_cube.uv_layers.new(name='UVMap')
_uv.uv.foreach_set('vector', [1.834, 2.512, 1.875, 2.512, 1.875, 2.034, 1.834, 2.034, 5.139, -4.874, 5.139, 1.268, 5.913, 1.268, 5.913, -4.874, 2.812, 0.7761, 2.812, 4.252, 3.585, 4.252, 3.585, 0.7761, -1.437, -0.5787, -1.437, 1.267, 2.039, 1.268, -1.295, -0.5786, -1.295, -0.5786, 2.039, 1.268, 2.039, -4.873, -1.295, -1.057, 0.5628, 1.0, 0.5628, 0.938, 0.3455, 0.938, 0.3455, 1.0, 1.808, 1.789, 1.808, 1.751, 1.808, 1.268, 1.808, 1.31, 0.5628, 0.938, 0.5628, 0.8793, 0.3455, 0.8793, 0.3455, 0.938, -1.496, 2.75, -1.457, 2.75, -1.457, 2.267, -1.496, 2.267, 0.5628, 0.8793, 0.5628, 0.8207, 0.3455, 0.8207, 0.3455, 0.8793, 1.975, 2.644, 2.013, 2.644, 2.013, 2.145, 1.975, 2.145, -1.445, 1.807, -1.445, 1.768, -1.445, 1.268, -1.445, 1.324, 0.5628, 0.8207, 0.5628, 0.7621, 0.3455, 0.7621, 0.3455, 0.8207, 0.5628, 0.7621, 0.5628, 0.7035, 0.3455, 0.7035, 0.3455, 0.7621, 1.993, 1.777, 2.032, 1.777, 2.032, 1.268, 1.993, 1.268, -1.73, 1.816, -1.73, 1.778, -1.73, 1.268, -1.73, 1.316, 0.5628, 0.7035, 0.5628, 0.6448, 0.3455, 0.6448, 0.3455, 0.7035, -1.588, 1.816, -1.588, 1.778, -1.588, 1.268, -1.588, 1.307, 0.5628, 0.6448, 0.5628, 0.5862, 0.3455, 0.5862, 0.3455, 0.6448, 0.5628, 0.5862, 0.5628, 0.5276, 0.3455, 0.5276, 0.3455, 0.5862, -1.588, 2.316, -1.549, 2.316, -1.549, 1.807, -1.588, 1.807, 0.5628, 0.5276, 0.5628, 0.469, 0.3455, 0.469, 0.3455, 0.5276, -1.549, 2.278, -1.511, 2.278, -1.511, 1.807, -1.549, 1.807, -1.549, 2.316, -1.549, 2.278, -1.549, 1.807, -1.549, 1.807, 0.5628, 0.469, 0.5628, 0.4104, 0.3455, 0.4104, 0.3455, 0.469, 0.5628, 0.4104, 0.5628, 0.3517, 0.3455, 0.3517, 0.3455, 0.4104, -1.445, 1.739, -1.445, 1.701, -1.445, 1.268, 0.5628, 0.3517, 0.5628, 0.2931, 0.3455, 0.2931, 0.3455, 0.3517, -1.445, 1.701, -1.445, 1.662, -1.445, 1.268, 1.834, 2.945, 1.873, 2.945, 1.873, 2.512, 1.834, 2.512, 0.5628, 0.2931, 0.5628, 0.2345, 0.3455, 0.2345, 0.3455, 0.2931, 0.5628, 0.2345, 0.5628, 0.1759, 0.3455, 0.1759, 0.3455, 0.2345, -1.445, 1.662, -1.445, 1.624, -1.445, 1.268, -1.872, 2.916, -1.834, 2.916, -1.834, 2.522, -1.872, 2.522, 0.5628, 0.1759, 0.5628, 0.1172, 0.3455, 0.1172, 0.3455, 0.1759, 0.5628, 0.05862, 0.5628, 0.0, 0.3455, 0.0, 0.3455, 0.05862, 0.5628, 0.1172, 0.5628, 0.05862, 0.3455, 0.05862, 0.3455, 0.1172, 2.04, -1.108, 2.039, -0.7949, 2.181, -0.7949, 2.182, -1.108, 1.875, 2.145, 1.913, 2.145, 2.008, 1.833, 1.941, 1.811, 1.875, 1.789, -1.05, 2.499, -1.05, 1.268, -1.295, 1.268, -1.295, 2.499, 1.846, 1.558, 1.846, 1.268, 1.808, 1.268, 1.808, 1.558, 1.884, 1.558, 1.993, 1.558, 1.993, 1.268, 1.884, 1.268, 1.798, 1.789, 1.798, 2.034, 1.837, 2.034, 1.837, 1.789, -1.295, 2.79, -1.05, 2.79, -1.05, 2.499, -1.295, 2.499, 2.039, -0.4598, 2.039, 0.7714, 2.181, 0.7714, 2.181, -0.4598, 1.846, 1.558, 1.884, 1.558, 1.884, 1.268, 1.846, 1.268, 1.665, 1.789, 1.76, 2.034, 1.798, 2.034, 1.798, 1.789, 1.732, 1.789, 1.837, 1.789, 1.837, 2.034, 1.875, 2.034, 1.875, 1.789, -1.796, 2.767, -1.834, 2.767, -1.834, 2.522, -1.796, 2.522, 1.913, 2.703, 1.875, 2.703, 1.875, 2.412, 1.913, 2.412, 2.039, -0.7503, 2.039, -0.4598, 2.181, -0.4598, 2.181, -0.7503, 2.181, -0.4598, 2.426, -0.4597, 2.426, -0.7502, 2.181, -0.7503, 2.039, -0.7949, 2.039, -0.7503, 2.181, -0.7503, 2.181, -0.7949, -4.836, 1.411, -4.836, 1.655, -4.798, 1.655, -4.798, 1.411, -4.798, 1.655, -4.759, 1.655, -4.759, 1.411, -4.798, 1.411, -4.836, 1.411, -4.874, 1.411, -4.874, 1.655, -4.836, 1.655, -4.913, 1.411, -4.913, 1.655, -4.874, 1.655, -4.874, 1.411, -4.759, 1.655, -4.65, 1.655, -4.65, 1.411, -4.759, 1.411, -1.05, 2.499, 1.11, 2.499, 1.11, 1.268, -1.05, 1.268, 2.181, -0.4598, 2.181, 0.7714, 2.426, 0.7714, 2.426, -0.4597, 1.913, 2.412, 1.952, 2.412, 1.952, 2.703, 1.913, 2.703, 5.139, -0.5086, 5.139, -2.868, 4.862, -2.868, 4.862, -0.5086, -4.913, 4.093, -4.913, 4.371, -4.874, 4.371, -4.874, 4.093, -4.874, 4.093, -4.874, 4.371, -4.836, 4.371, -4.836, 4.093, -1.988, 1.668, -1.988, 1.268, -2.026, 1.268, -2.026, 1.668, 4.862, 0.7761, 5.139, 0.7761, 5.139, -0.4551, 4.862, -0.4551, 4.467, 0.7761, 4.467, 2.936, 4.505, 2.936, 4.505, 0.7761, -4.913, 1.655, -4.913, 3.815, -4.874, 3.815, -4.874, 1.655, -4.759, 1.655, -4.759, 3.815, -4.453, 3.815, -4.65, 1.655, 4.428, 0.7761, 4.428, 2.936, 4.467, 2.936, 4.467, 0.7761, -4.874, 1.655, -4.874, 3.815, -4.836, 3.815, -4.836, 1.655, 4.39, 0.7761, 4.39, 2.936, 4.428, 2.936, 4.428, 0.7761, 4.242, 0.7761, 4.045, 2.936, 4.352, 2.936, 4.352, 0.7761, -4.836, 1.655, -4.836, 3.815, -4.798, 3.815, -4.798, 1.655, 4.352, 0.7761, 4.352, 2.936, 4.39, 2.936, 4.39, 0.7761, -4.798, 1.655, -4.798, 3.815, -4.759, 3.815, -4.759, 1.655, 2.426, 0.7714, 4.584, 0.776, 4.584, -0.4552, 2.426, -0.4597, -4.759, 1.411, -4.65, 1.411, -4.65, 1.268, -4.759, 1.268, -4.798, 1.411, -4.759, 1.411, -4.759, 1.268, -4.798, 1.268, -4.913, 1.411, -4.874, 1.411, -4.874, 1.268, -4.913, 1.268, -1.295, 2.499, -1.295, 1.268, -1.437, 1.268, -1.437, 2.499, -1.295, 2.79, -1.295, 2.499, -1.437, 2.499, -1.437, 2.79, -1.445, 1.268, -1.445, 1.268, -1.445, 1.411, -1.445, 1.411, -1.588, 1.307, -1.588, 1.268, -1.73, 1.268, -1.73, 1.307, 1.742, 2.727, 1.78, 2.727, 1.78, 2.585, 1.742, 2.585, 1.78, 2.727, 1.819, 2.727, 1.819, 2.585, 1.78, 2.585, -1.588, 2.765, -1.549, 2.765, -1.549, 2.622, -1.588, 2.622, -1.73, 1.316, -1.73, 1.268, -1.872, 1.268, -1.872, 1.316, -1.445, 1.324, -1.445, 1.268, -1.588, 1.268, -1.588, 1.324, 1.704, 2.727, 1.742, 2.727, 1.742, 2.585, 1.704, 2.585, 1.848, 1.7, 1.889, 1.7, 1.889, 1.558, 1.848, 1.558, 1.808, 1.31, 1.808, 1.268, 1.665, 1.268, 1.665, 1.31, -1.295, -1.057, 2.039, -4.873, -1.437, -4.874, -1.437, -1.057, 2.812, 4.252, 2.812, 0.7761, 2.039, 0.7761, 2.039, 4.252, -1.437, 1.268, -1.437, -4.874, -4.913, -4.874, -4.913, 1.268, 1.665, 2.034, 1.732, 2.034, 1.665, 2.278, 1.665, 2.278, 1.732, 2.034, 1.704, 2.278, 1.732, 2.034, 1.798, 2.034, 1.704, 2.278, -4.798, 1.411, -4.798, 1.268, -4.836, 1.268, -4.836, 1.411, -4.874, 1.268, -4.874, 1.411, -4.836, 1.411, -4.836, 1.268, 3.662, 2.008, 3.662, 0.7761, 3.624, 0.7761, 3.624, 2.008, 3.624, 2.008, 3.624, 0.7761, 3.585, 0.7761, 3.585, 2.008, 3.701, 2.008, 3.701, 0.7761, 3.662, 0.7761, 3.662, 2.008, 4.045, 2.008, 4.045, 0.7761, 3.739, 0.7761, 3.739, 2.008, 3.739, 2.008, 3.739, 0.7761, 3.701, 0.7761, 3.701, 2.008, -4.798, 4.093, -4.798, 4.371, -4.759, 4.371, -4.759, 4.093, -4.836, 4.093, -4.836, 4.371, -4.798, 4.371, -4.798, 4.093, 3.662, 2.061, 3.662, 4.421, 3.701, 4.421, 3.701, 2.061, 3.624, 2.061, 3.624, 4.421, 3.662, 4.421, 3.662, 2.061, -1.872, 1.668, -1.872, 1.268, -1.911, 1.268, -1.911, 1.668, 1.387, 2.499, 1.665, 2.499, 1.665, 1.268, 1.387, 1.268, -4.759, 4.093, -4.759, 4.371, -4.453, 4.371, -4.453, 4.093, -4.759, 3.815, -4.759, 4.093, -4.453, 4.093, -4.453, 3.815, 1.11, 2.499, 1.387, 2.499, 1.387, 1.268, 1.11, 1.268, 4.352, 2.936, 4.352, 3.213, 4.39, 3.213, 4.39, 2.936, 4.045, 2.936, 4.045, 3.213, 4.352, 3.213, 4.352, 2.936, 4.428, 2.936, 4.428, 3.213, 4.467, 3.213, 4.467, 2.936, -4.836, 3.815, -4.836, 4.093, -4.798, 4.093, -4.798, 3.815, -4.798, 3.815, -4.798, 4.093, -4.759, 4.093, -4.759, 3.815, 4.584, 0.776, 4.862, 0.7761, 4.862, -0.4551, 4.584, -0.4552, 4.467, 2.936, 4.467, 3.213, 4.505, 3.213, 4.505, 2.936, -4.874, 3.815, -4.874, 4.093, -4.836, 4.093, -4.836, 3.815, -4.913, 3.815, -4.913, 4.093, -4.874, 4.093, -4.874, 3.815, 4.39, 2.936, 4.39, 3.213, 4.428, 3.213, 4.428, 2.936, -1.988, 3.666, -1.988, 3.944, -1.949, 3.944, -1.949, 3.666, -1.911, 3.666, -1.911, 3.944, -1.872, 3.944, -1.872, 3.666, -1.949, 3.666, -1.949, 3.944, -1.911, 3.944, -1.911, 3.666, -2.332, 3.666, -2.332, 3.944, -2.026, 3.944, -2.026, 3.666, -2.026, 3.666, -2.026, 3.944, -1.988, 3.944, -1.988, 3.666, 4.659, 1.176, 4.659, 0.7761, 4.62, 0.7761, 4.62, 1.176, 3.701, 2.061, 3.701, 4.421, 3.739, 4.421, 3.739, 2.061, -1.911, 1.668, -1.911, 1.268, -1.949, 1.268, -1.949, 1.668, 3.739, 2.061, 3.739, 4.421, 4.045, 4.421, 4.045, 2.061, 1.387, 2.553, 1.387, 4.912, 1.665, 4.912, 1.665, 2.553, 4.544, 1.176, 4.544, 0.7761, 4.505, 0.7761, 4.505, 1.176, 3.585, 2.061, 3.585, 4.421, 3.624, 4.421, 3.624, 2.061, 2.181, -0.7503, 2.427, -0.7526, 2.181, -0.7949, 1.975, 2.189, 1.875, 2.145, 1.875, 2.412, 3.585, 2.008, 3.585, 2.061, 3.624, 2.061, 3.624, 2.008, -1.511, 1.96, -1.457, 1.96, -1.457, 1.922, -1.511, 1.922, 1.387, 2.499, 1.387, 2.553, 1.665, 2.553, 1.665, 2.499, 3.739, 2.008, 3.739, 2.061, 4.045, 2.061, 4.045, 2.008, -1.511, 1.845, -1.457, 1.845, -1.457, 1.807, -1.511, 1.807, 3.701, 2.008, 3.701, 2.061, 3.739, 2.061, 3.739, 2.008, -1.511, 1.922, -1.457, 1.922, -1.457, 1.883, -1.511, 1.883, -1.511, 2.267, -1.457, 2.267, -1.457, 1.96, -1.511, 1.96, 3.624, 2.008, 3.624, 2.061, 3.662, 2.061, 3.662, 2.008, 3.662, 2.008, 3.662, 2.061, 3.701, 2.061, 3.701, 2.008, -1.511, 1.883, -1.457, 1.883, -1.457, 1.845, -1.511, 1.845, 5.139, -0.4551, 5.139, -0.5086, 4.862, -0.5086, 4.862, -0.4551, 4.582, 5.533, 4.582, 3.174, 4.544, 3.174, 4.544, 5.533, 4.965, 5.533, 4.965, 3.174, 4.659, 3.174, 4.659, 5.533, 4.62, 5.533, 4.62, 3.174, 4.582, 3.174, 4.582, 5.533, 4.544, 5.533, 4.544, 3.174, 4.505, 3.174, 4.505, 5.533, 4.659, 5.533, 4.659, 3.174, 4.62, 3.174, 4.62, 5.533, 4.62, 1.176, 4.62, 0.7761, 4.582, 0.7761, 4.582, 1.176, -1.949, 1.668, -1.949, 1.268, -1.988, 1.268, -1.988, 1.668, -0.6107, 2.553, -1.01, 2.553, -1.01, 4.912, -0.6107, 4.912, 4.582, 1.176, 4.582, 0.7761, 4.544, 0.7761, 4.544, 1.176, -2.026, 1.668, -2.026, 1.268, -2.332, 1.268, -2.332, 1.668, 4.965, 1.176, 4.965, 0.7761, 4.659, 0.7761, 4.659, 1.176, 2.864, -2.868, 2.464, -2.868, 2.464, -0.509, 2.864, -0.5089, 4.862, -2.868, 4.462, -2.868, 4.462, -0.5087, 4.862, -0.5086, 4.462, -2.868, 4.062, -2.868, 4.062, -0.5088, 4.462, -0.5087, 4.062, -2.868, 3.663, -2.868, 3.663, -0.5088, 4.062, -0.5088, 3.663, -2.868, 3.263, -2.868, 3.263, -0.5089, 3.663, -0.5088, 3.263, -2.868, 2.864, -2.868, 2.864, -0.5089, 3.263, -0.5089, 4.965, 3.174, 4.965, 2.774, 4.659, 2.774, 4.659, 3.174, 4.965, 2.774, 4.965, 2.375, 4.659, 2.375, 4.659, 2.774, 4.965, 2.375, 4.965, 1.975, 4.659, 1.975, 4.659, 2.375, 4.965, 1.975, 4.965, 1.575, 4.659, 1.575, 4.659, 1.975, 4.965, 1.575, 4.965, 1.176, 4.659, 1.176, 4.659, 1.575, -1.872, 2.522, -1.788, 2.522, -1.788, 2.216, -1.872, 2.216, -2.026, 3.266, -2.026, 2.867, -2.332, 2.867, -2.332, 3.266, 4.862, -2.868, 4.862, -2.952, 4.462, -2.952, 4.462, -2.868, -2.026, 2.467, -2.026, 2.068, -2.332, 2.068, -2.332, 2.467, -1.788, 2.522, -1.703, 2.522, -1.703, 2.216, -1.788, 2.216, 4.582, 3.174, 4.582, 2.774, 4.544, 2.774, 4.544, 3.174, 4.582, 2.774, 4.582, 2.375, 4.544, 2.375, 4.544, 2.774, 4.582, 2.375, 4.582, 1.975, 4.544, 1.975, 4.544, 2.375, 4.582, 1.975, 4.582, 1.575, 4.544, 1.575, 4.544, 1.975, 4.582, 1.575, 4.582, 1.176, 4.544, 1.176, 4.544, 1.575, 1.387, 2.553, 0.9878, 2.553, 0.9878, 4.912, 1.387, 4.912, 0.9878, 2.553, 0.5882, 2.553, 0.5882, 4.912, 0.9878, 4.912, 0.5882, 2.553, 0.1886, 2.553, 0.1886, 4.912, 0.5882, 4.912, 0.1886, 2.553, -0.2111, 2.553, -0.2111, 4.912, 0.1886, 4.912, -0.2111, 2.553, -0.6107, 2.553, -0.6107, 4.912, -0.2111, 4.912, -1.949, 3.666, -1.949, 3.266, -1.988, 3.266, -1.988, 3.666, -1.949, 3.266, -1.949, 2.867, -1.988, 2.867, -1.988, 3.266, -1.949, 2.867, -1.949, 2.467, -1.988, 2.467, -1.988, 2.867, -1.949, 2.467, -1.949, 2.068, -1.988, 2.068, -1.988, 2.467, -1.949, 2.068, -1.949, 1.668, -1.988, 1.668, -1.988, 2.068, 4.62, 3.174, 4.62, 2.774, 4.582, 2.774, 4.582, 3.174, 4.62, 2.774, 4.62, 2.375, 4.582, 2.375, 4.582, 2.774, 4.62, 2.375, 4.62, 1.975, 4.582, 1.975, 4.582, 2.375, 4.62, 1.975, 4.62, 1.575, 4.582, 1.575, 4.582, 1.975, 4.62, 1.575, 4.62, 1.176, 4.582, 1.176, 4.582, 1.575, 4.544, 3.174, 4.544, 2.774, 4.505, 2.774, 4.505, 3.174, 4.544, 2.774, 4.544, 2.375, 4.505, 2.375, 4.505, 2.774, 4.544, 2.375, 4.544, 1.975, 4.505, 1.975, 4.505, 2.375, 4.544, 1.975, 4.544, 1.575, 4.505, 1.575, 4.505, 1.975, 4.544, 1.575, 4.544, 1.176, 4.505, 1.176, 4.505, 1.575, -1.911, 3.666, -1.911, 3.266, -1.949, 3.266, -1.949, 3.666, -1.911, 3.266, -1.911, 2.867, -1.949, 2.867, -1.949, 3.266, -1.911, 2.867, -1.911, 2.467, -1.949, 2.467, -1.949, 2.867, -1.911, 2.467, -1.911, 2.068, -1.949, 2.068, -1.949, 2.467, -1.911, 2.068, -1.911, 1.668, -1.949, 1.668, -1.949, 2.068, 4.659, 3.174, 4.659, 2.774, 4.62, 2.774, 4.62, 3.174, 4.659, 2.774, 4.659, 2.375, 4.62, 2.375, 4.62, 2.774, 4.659, 2.375, 4.659, 1.975, 4.62, 1.975, 4.62, 2.375, 4.659, 1.975, 4.659, 1.575, 4.62, 1.575, 4.62, 1.975, 4.659, 1.575, 4.659, 1.176, 4.62, 1.176, 4.62, 1.575, -1.872, 3.666, -1.872, 3.266, -1.911, 3.266, -1.911, 3.666, -1.872, 3.266, -1.872, 2.867, -1.911, 2.867, -1.911, 3.266, -1.872, 2.867, -1.872, 2.467, -1.911, 2.467, -1.911, 2.867, -1.872, 2.467, -1.872, 2.068, -1.911, 2.068, -1.911, 2.467, -1.872, 2.068, -1.872, 1.668, -1.911, 1.668, -1.911, 2.068, -1.988, 3.666, -1.988, 3.266, -2.026, 3.266, -2.026, 3.666, -1.988, 3.266, -1.988, 2.867, -2.026, 2.867, -2.026, 3.266, -1.988, 2.867, -1.988, 2.467, -2.026, 2.467, -2.026, 2.867, -1.988, 2.467, -1.988, 2.068, -2.026, 2.068, -2.026, 2.467, -1.988, 2.068, -1.988, 1.668, -2.026, 1.668, -2.026, 2.068, -4.759, 4.524, -4.913, 4.524, -4.913, 4.924, -4.759, 4.924, 3.739, 4.574, 3.585, 4.574, 3.585, 4.974, 3.739, 4.974, 2.966, 4.406, 2.812, 4.406, 2.812, 4.805, 2.966, 4.805, -1.703, 2.216, -1.619, 2.216, -1.619, 1.816, -1.703, 1.816, 3.263, -2.868, 3.263, -2.952, 2.864, -2.952, 2.864, -2.868, -1.619, 2.216, -1.703, 2.216, -1.703, 2.522, -1.619, 2.522, 1.665, 2.585, 1.75, 2.585, 1.75, 2.278, 1.665, 2.278, -1.788, 2.216, -1.703, 2.216, -1.703, 1.816, -1.788, 1.816, 4.062, -2.868, 4.062, -2.952, 3.663, -2.952, 3.663, -2.868, 1.834, 2.278, 1.75, 2.278, 1.75, 2.585, 1.834, 2.585, -1.503, 2.316, -1.588, 2.316, -1.588, 2.622, -1.503, 2.622, -1.872, 2.216, -1.788, 2.216, -1.788, 1.816, -1.872, 1.816, 3.272, 4.406, 3.272, 4.252, 2.966, 4.252, 2.966, 4.406, 4.045, 4.574, 4.045, 4.421, 3.739, 4.421, 3.739, 4.574, -4.453, 4.524, -4.453, 4.371, -4.759, 4.371, -4.759, 4.524, 2.966, 4.805, 2.966, 4.959, 3.272, 4.959, 3.272, 4.805, 3.739, 4.974, 3.739, 5.127, 4.045, 5.127, 4.045, 4.974, -4.759, 4.924, -4.759, 5.078, -4.453, 5.078, -4.453, 4.924, 3.739, 4.974, 3.585, 4.974, 3.585, 5.127, 3.739, 5.127, -4.759, 4.371, -4.913, 4.371, -4.913, 4.524, -4.759, 4.524, -4.759, 4.924, -4.913, 4.924, -4.913, 5.078, -4.759, 5.078, 3.739, 4.421, 3.585, 4.421, 3.585, 4.574, 3.739, 4.574, 2.966, 4.805, 2.812, 4.805, 2.812, 4.959, 2.966, 4.959, 2.966, 4.252, 2.812, 4.252, 2.812, 4.406, 2.966, 4.406, 2.864, -2.952, 2.864, -4.874, 2.71, -4.874, 2.71, -2.952, 5.015, -2.952, 5.015, -4.873, 4.862, -4.873, 4.862, -2.952, -4.299, 1.268, -4.299, 3.19, -3.9, 3.19, -3.9, 1.268, -3.533, 3.19, -3.533, 5.112, -3.379, 5.112, -3.379, 3.19, 3.663, -2.952, 3.663, -4.874, 3.509, -4.874, 3.509, -2.952, -3.592, 1.268, -3.592, 3.19, -3.193, 3.19, -3.193, 1.268, -3.193, 1.268, -3.193, 3.19, -3.039, 3.19, -3.039, 1.268, -2.885, 1.268, -2.885, 3.19, -2.486, 3.19, -2.486, 1.268, -2.919, 5.112, -2.919, 3.19, -3.073, 3.19, -3.073, 5.112, 4.462, -2.952, 4.462, -4.873, 4.308, -4.873, 4.308, -2.952, 5.119, 5.096, 5.119, 3.174, 4.965, 3.174, 4.965, 5.096, -4.453, 1.268, -4.453, 3.19, -4.299, 3.19, -4.299, 1.268, -4.299, 3.19, -4.299, 5.112, -3.993, 5.112, -3.993, 3.19, -4.453, 3.19, -4.453, 5.112, -4.299, 5.112, -4.299, 3.19, -3.379, 3.19, -3.379, 5.112, -3.073, 5.112, -3.073, 3.19, -3.9, 1.268, -3.9, 3.19, -3.746, 3.19, -3.746, 1.268, -3.839, 3.19, -3.839, 5.112, -3.533, 5.112, -3.533, 3.19, 4.862, -2.952, 4.862, -4.873, 4.462, -4.873, 4.462, -2.952, -3.746, 1.268, -3.746, 3.19, -3.592, 3.19, -3.592, 1.268, 4.062, -2.952, 4.062, -4.873, 3.663, -4.874, 3.663, -2.952, -3.039, 1.268, -3.039, 3.19, -2.885, 3.19, -2.885, 1.268, 3.417, -2.952, 3.417, -4.874, 3.263, -4.874, 3.263, -2.952, 3.263, -2.952, 3.263, -4.874, 2.864, -4.874, 2.864, -2.952, 5.425, 5.096, 5.425, 3.174, 5.119, 3.174, 5.119, 5.096, -3.993, 3.19, -3.993, 5.112, -3.839, 5.112, -3.839, 3.19, -2.613, 5.112, -2.613, 3.19, -2.919, 3.19, -2.919, 5.112, -2.179, 5.866, -2.179, 3.944, -2.332, 3.944, -2.332, 5.866, 4.216, -2.952, 4.216, -4.873, 4.062, -4.873, 4.062, -2.952, -1.872, 5.866, -1.872, 3.944, -2.179, 3.944, -2.179, 5.866, -2.486, 1.268, -2.486, 3.19, -2.332, 3.19, -2.332, 1.268, 2.039, 4.959, 2.345, 4.959, 2.345, 4.805, 2.039, 4.805, 2.039, 4.406, 2.039, 4.805, 2.345, 4.805, 2.346, 4.406, 2.345, 4.252, 2.346, 4.406, 2.499, 4.406, 2.499, 4.252, 2.346, 4.406, 2.345, 4.252, 2.039, 4.252, 2.039, 4.406, 2.345, 4.959, 2.499, 4.959, 2.499, 4.805, 2.345, 4.805, 2.345, 4.805, 2.499, 4.805, 2.499, 4.406, 2.346, 4.406, 4.352, 3.213, 4.351, 3.367, 4.505, 3.367, 4.505, 3.213, 4.045, 3.367, 4.045, 3.767, 4.352, 3.767, 4.351, 3.367, 4.045, 3.92, 4.352, 3.92, 4.352, 3.767, 4.045, 3.767, 4.045, 4.074, 4.045, 4.474, 4.35, 4.474, 4.351, 4.074, 4.352, 3.92, 4.505, 3.92, 4.505, 3.767, 4.352, 3.767, 4.351, 3.367, 4.352, 3.213, 4.045, 3.213, 4.045, 3.367, 4.352, 3.767, 4.505, 3.767, 4.505, 3.367, 4.351, 3.367, 4.352, 3.92, 4.351, 4.074, 4.505, 4.074, 4.505, 3.92, 4.352, 4.627, 4.505, 4.627, 4.505, 4.474, 4.35, 4.474, 4.35, 4.474, 4.045, 4.474, 4.045, 4.627, 4.352, 4.627, 4.351, 4.074, 4.352, 3.92, 4.045, 3.92, 4.045, 4.074, 4.35, 4.474, 4.505, 4.474, 4.505, 4.074, 4.351, 4.074, 1.834, 2.512, 1.834, 2.034, 1.875, 2.034, 1.875, 2.512, 5.139, -4.874, 5.913, -4.874, 5.913, 1.268, 5.139, 1.268, 2.812, 0.7761, 3.585, 0.7761, 3.585, 4.252, 2.812, 4.252, -1.437, -0.5787, -1.295, -0.5786, 2.039, 1.268, -1.437, 1.267, -1.295, -0.5786, -1.295, -1.057, 2.039, -4.873, 2.039, 1.268, 0.5628, 1.0, 0.3455, 1.0, 0.3455, 0.938, 0.5628, 0.938, 1.808, 1.789, 1.808, 1.31, 1.808, 1.268, 1.808, 1.751, 0.5628, 0.938, 0.3455, 0.938, 0.3455, 0.8793, 0.5628, 0.8793, -1.496, 2.75, -1.496, 2.267, -1.457, 2.267, -1.457, 2.75, 0.5628, 0.8793, 0.3455, 0.8793, 0.3455, 0.8207, 0.5628, 0.8207, 1.975, 2.644, 1.975, 2.145, 2.013, 2.145, 2.013, 2.644, -1.445, 1.807, -1.445, 1.324, -1.445, 1.268, -1.445, 1.768, 0.5628, 0.8207, 0.3455, 0.8207, 0.3455, 0.7621, 0.5628, 0.7621, 0.5628, 0.7621, 0.3455, 0.7621, 0.3455, 0.7035, 0.5628, 0.7035, 1.993, 1.777, 1.993, 1.268, 2.032, 1.268, 2.032, 1.777, -1.73, 1.816, -1.73, 1.316, -1.73, 1.268, -1.73, 1.778, 0.5628, 0.7035, 0.3455, 0.7035, 0.3455, 0.6448, 0.5628, 0.6448, -1.588, 1.816, -1.588, 1.307, -1.588, 1.268, -1.588, 1.778, 0.5628, 0.6448, 0.3455, 0.6448, 0.3455, 0.5862, 0.5628, 0.5862, 0.5628, 0.5862, 0.3455, 0.5862, 0.3455, 0.5276, 0.5628, 0.5276, -1.588, 2.316, -1.588, 1.807, -1.549, 1.807, -1.549, 2.316, 0.5628, 0.5276, 0.3455, 0.5276, 0.3455, 0.469, 0.5628, 0.469, -1.549, 2.278, -1.549, 1.807, -1.511, 1.807, -1.511, 2.278, -1.549, 2.316, -1.549, 1.807, -1.549, 1.807, -1.549, 2.278, 0.5628, 0.469, 0.3455, 0.469, 0.3455, 0.4104, 0.5628, 0.4104, 0.5628, 0.4104, 0.3455, 0.4104, 0.3455, 0.3517, 0.5628, 0.3517, -1.445, 1.739, -1.445, 1.268, -1.445, 1.701, 0.5628, 0.3517, 0.3455, 0.3517, 0.3455, 0.2931, 0.5628, 0.2931, -1.445, 1.701, -1.445, 1.268, -1.445, 1.662, 1.834, 2.945, 1.834, 2.512, 1.873, 2.512, 1.873, 2.945, 0.5628, 0.2931, 0.3455, 0.2931, 0.3455, 0.2345, 0.5628, 0.2345, 0.5628, 0.2345, 0.3455, 0.2345, 0.3455, 0.1759, 0.5628, 0.1759, -1.445, 1.662, -1.445, 1.268, -1.445, 1.624, -1.872, 2.916, -1.872, 2.522, -1.834, 2.522, -1.834, 2.916, 0.5628, 0.1759, 0.3455, 0.1759, 0.3455, 0.1172, 0.5628, 0.1172, 0.5628, 0.05862, 0.3455, 0.05862, 0.3455, 0.0, 0.5628, 0.0, 0.5628, 0.1172, 0.3455, 0.1172, 0.3455, 0.05862, 0.5628, 0.05862, 2.04, -1.108, 2.182, -1.108, 2.181, -0.7949, 2.039, -0.7949, 1.875, 2.145, 1.875, 1.789, 1.941, 1.811, 2.008, 1.833, 1.913, 2.145, -1.05, 2.499, -1.295, 2.499, -1.295, 1.268, -1.05, 1.268, 1.846, 1.558, 1.808, 1.558, 1.808, 1.268, 1.846, 1.268, 1.884, 1.558, 1.884, 1.268, 1.993, 1.268, 1.993, 1.558, 1.798, 1.789, 1.837, 1.789, 1.837, 2.034, 1.798, 2.034, -1.295, 2.79, -1.295, 2.499, -1.05, 2.499, -1.05, 2.79, 2.039, -0.4598, 2.181, -0.4598, 2.181, 0.7714, 2.039, 0.7714, 1.846, 1.558, 1.846, 1.268, 1.884, 1.268, 1.884, 1.558, 1.665, 1.789, 1.732, 1.789, 1.798, 1.789, 1.798, 2.034, 1.76, 2.034, 1.837, 1.789, 1.875, 1.789, 1.875, 2.034, 1.837, 2.034, -1.796, 2.767, -1.796, 2.522, -1.834, 2.522, -1.834, 2.767, 1.913, 2.703, 1.913, 2.412, 1.875, 2.412, 1.875, 2.703, 2.039, -0.7503, 2.181, -0.7503, 2.181, -0.4598, 2.039, -0.4598, 2.181, -0.4598, 2.181, -0.7503, 2.426, -0.7502, 2.426, -0.4597, 2.039, -0.7949, 2.181, -0.7949, 2.181, -0.7503, 2.039, -0.7503, -4.836, 1.411, -4.798, 1.411, -4.798, 1.655, -4.836, 1.655, -4.798, 1.655, -4.798, 1.411, -4.759, 1.411, -4.759, 1.655, -4.836, 1.411, -4.836, 1.655, -4.874, 1.655, -4.874, 1.411, -4.913, 1.411, -4.874, 1.411, -4.874, 1.655, -4.913, 1.655, -4.759, 1.655, -4.759, 1.411, -4.65, 1.411, -4.65, 1.655, -1.05, 2.499, -1.05, 1.268, 1.11, 1.268, 1.11, 2.499, 2.181, -0.4598, 2.426, -0.4597, 2.426, 0.7714, 2.181, 0.7714, 1.913, 2.412, 1.913, 2.703, 1.952, 2.703, 1.952, 2.412, 5.139, -0.5086, 4.862, -0.5086, 4.862, -2.868, 5.139, -2.868, -4.913, 4.093, -4.874, 4.093, -4.874, 4.371, -4.913, 4.371, -4.874, 4.093, -4.836, 4.093, -4.836, 4.371, -4.874, 4.371, -1.988, 1.668, -2.026, 1.668, -2.026, 1.268, -1.988, 1.268, 4.862, 0.7761, 4.862, -0.4551, 5.139, -0.4551, 5.139, 0.7761, 4.467, 0.7761, 4.505, 0.7761, 4.505, 2.936, 4.467, 2.936, -4.913, 1.655, -4.874, 1.655, -4.874, 3.815, -4.913, 3.815, -4.759, 1.655, -4.65, 1.655, -4.453, 3.815, -4.759, 3.815, 4.428, 0.7761, 4.467, 0.7761, 4.467, 2.936, 4.428, 2.936, -4.874, 1.655, -4.836, 1.655, -4.836, 3.815, -4.874, 3.815, 4.39, 0.7761, 4.428, 0.7761, 4.428, 2.936, 4.39, 2.936, 4.242, 0.7761, 4.352, 0.7761, 4.352, 2.936, 4.045, 2.936, -4.836, 1.655, -4.798, 1.655, -4.798, 3.815, -4.836, 3.815, 4.352, 0.7761, 4.39, 0.7761, 4.39, 2.936, 4.352, 2.936, -4.798, 1.655, -4.759, 1.655, -4.759, 3.815, -4.798, 3.815, 2.426, 0.7714, 2.426, -0.4597, 4.584, -0.4552, 4.584, 0.776, -4.759, 1.411, -4.759, 1.268, -4.65, 1.268, -4.65, 1.411, -4.798, 1.411, -4.798, 1.268, -4.759, 1.268, -4.759, 1.411, -4.913, 1.411, -4.913, 1.268, -4.874, 1.268, -4.874, 1.411, -1.295, 2.499, -1.437, 2.499, -1.437, 1.268, -1.295, 1.268, -1.295, 2.79, -1.437, 2.79, -1.437, 2.499, -1.295, 2.499, -1.445, 1.268, -1.445, 1.411, -1.445, 1.411, -1.445, 1.268, -1.588, 1.307, -1.73, 1.307, -1.73, 1.268, -1.588, 1.268, 1.742, 2.727, 1.742, 2.585, 1.78, 2.585, 1.78, 2.727, 1.78, 2.727, 1.78, 2.585, 1.819, 2.585, 1.819, 2.727, -1.588, 2.765, -1.588, 2.622, -1.549, 2.622, -1.549, 2.765, -1.73, 1.316, -1.872, 1.316, -1.872, 1.268, -1.73, 1.268, -1.445, 1.324, -1.588, 1.324, -1.588, 1.268, -1.445, 1.268, 1.704, 2.727, 1.704, 2.585, 1.742, 2.585, 1.742, 2.727, 1.848, 1.7, 1.848, 1.558, 1.889, 1.558, 1.889, 1.7, 1.808, 1.31, 1.665, 1.31, 1.665, 1.268, 1.808, 1.268, -1.295, -1.057, -1.437, -1.057, -1.437, -4.874, 2.039, -4.873, 2.812, 4.252, 2.039, 4.252, 2.039, 0.7761, 2.812, 0.7761, -1.437, 1.268, -4.913, 1.268, -4.913, -4.874, -1.437, -4.874, 1.665, 2.034, 1.665, 2.278, 1.732, 2.034, 1.665, 2.278, 1.704, 2.278, 1.732, 2.034, 1.732, 2.034, 1.704, 2.278, 1.798, 2.034, -4.798, 1.411, -4.836, 1.411, -4.836, 1.268, -4.798, 1.268, -4.874, 1.268, -4.836, 1.268, -4.836, 1.411, -4.874, 1.411, 3.662, 2.008, 3.624, 2.008, 3.624, 0.7761, 3.662, 0.7761, 3.624, 2.008, 3.585, 2.008, 3.585, 0.7761, 3.624, 0.7761, 3.701, 2.008, 3.662, 2.008, 3.662, 0.7761, 3.701, 0.7761, 4.045, 2.008, 3.739, 2.008, 3.739, 0.7761, 4.045, 0.7761, 3.739, 2.008, 3.701, 2.008, 3.701, 0.7761, 3.739, 0.7761, -4.798, 4.093, -4.759, 4.093, -4.759, 4.371, -4.798, 4.371, -4.836, 4.093, -4.798, 4.093, -4.798, 4.371, -4.836, 4.371, 3.662, 2.061, 3.701, 2.061, 3.701, 4.421, 3.662, 4.421, 3.624, 2.061, 3.662, 2.061, 3.662, 4.421, 3.624, 4.421, -1.872, 1.668, -1.911, 1.668, -1.911, 1.268, -1.872, 1.268, 1.387, 2.499, 1.387, 1.268, 1.665, 1.268, 1.665, 2.499, -4.759, 4.093, -4.453, 4.093, -4.453, 4.371, -4.759, 4.371, -4.759, 3.815, -4.453, 3.815, -4.453, 4.093, -4.759, 4.093, 1.11, 2.499, 1.11, 1.268, 1.387, 1.268, 1.387, 2.499, 4.352, 2.936, 4.39, 2.936, 4.39, 3.213, 4.352, 3.213, 4.045, 2.936, 4.352, 2.936, 4.352, 3.213, 4.045, 3.213, 4.428, 2.936, 4.467, 2.936, 4.467, 3.213, 4.428, 3.213, -4.836, 3.815, -4.798, 3.815, -4.798, 4.093, -4.836, 4.093, -4.798, 3.815, -4.759, 3.815, -4.759, 4.093, -4.798, 4.093, 4.584, 0.776, 4.584, -0.4552, 4.862, -0.4551, 4.862, 0.7761, 4.467, 2.936, 4.505, 2.936, 4.505, 3.213, 4.467, 3.213, -4.874, 3.815, -4.836, 3.815, -4.836, 4.093, -4.874, 4.093, -4.913, 3.815, -4.874, 3.815, -4.874, 4.093, -4.913, 4.093, 4.39, 2.936, 4.428, 2.936, 4.428, 3.213, 4.39, 3.213, -1.988, 3.666, -1.949, 3.666, -1.949, 3.944, -1.988, 3.944, -1.911, 3.666, -1.872, 3.666, -1.872, 3.944, -1.911, 3.944, -1.949, 3.666, -1.911, 3.666, -1.911, 3.944, -1.949, 3.944, -2.332, 3.666, -2.026, 3.666, -2.026, 3.944, -2.332, 3.944, -2.026, 3.666, -1.988, 3.666, -1.988, 3.944, -2.026, 3.944, 4.659, 1.176, 4.62, 1.176, 4.62, 0.7761, 4.659, 0.7761, 3.701, 2.061, 3.739, 2.061, 3.739, 4.421, 3.701, 4.421, -1.911, 1.668, -1.949, 1.668, -1.949, 1.268, -1.911, 1.268, 3.739, 2.061, 4.045, 2.061, 4.045, 4.421, 3.739, 4.421, 1.387, 2.553, 1.665, 2.553, 1.665, 4.912, 1.387, 4.912, 4.544, 1.176, 4.505, 1.176, 4.505, 0.7761, 4.544, 0.7761, 3.585, 2.061, 3.624, 2.061, 3.624, 4.421, 3.585, 4.421, 2.181, -0.7503, 2.181, -0.7949, 2.427, -0.7526, 1.975, 2.189, 1.875, 2.412, 1.875, 2.145, 3.585, 2.008, 3.624, 2.008, 3.624, 2.061, 3.585, 2.061, -1.511, 1.96, -1.511, 1.922, -1.457, 1.922, -1.457, 1.96, 1.387, 2.499, 1.665, 2.499, 1.665, 2.553, 1.387, 2.553, 3.739, 2.008, 4.045, 2.008, 4.045, 2.061, 3.739, 2.061, -1.511, 1.845, -1.511, 1.807, -1.457, 1.807, -1.457, 1.845, 3.701, 2.008, 3.739, 2.008, 3.739, 2.061, 3.701, 2.061, -1.511, 1.922, -1.511, 1.883, -1.457, 1.883, -1.457, 1.922, -1.511, 2.267, -1.511, 1.96, -1.457, 1.96, -1.457, 2.267, 3.624, 2.008, 3.662, 2.008, 3.662, 2.061, 3.624, 2.061, 3.662, 2.008, 3.701, 2.008, 3.701, 2.061, 3.662, 2.061, -1.511, 1.883, -1.511, 1.845, -1.457, 1.845, -1.457, 1.883, 5.139, -0.4551, 4.862, -0.4551, 4.862, -0.5086, 5.139, -0.5086, 4.582, 5.533, 4.544, 5.533, 4.544, 3.174, 4.582, 3.174, 4.965, 5.533, 4.659, 5.533, 4.659, 3.174, 4.965, 3.174, 4.62, 5.533, 4.582, 5.533, 4.582, 3.174, 4.62, 3.174, 4.544, 5.533, 4.505, 5.533, 4.505, 3.174, 4.544, 3.174, 4.659, 5.533, 4.62, 5.533, 4.62, 3.174, 4.659, 3.174, 4.62, 1.176, 4.582, 1.176, 4.582, 0.7761, 4.62, 0.7761, -1.949, 1.668, -1.988, 1.668, -1.988, 1.268, -1.949, 1.268, -0.6107, 2.553, -0.6107, 4.912, -1.01, 4.912, -1.01, 2.553, 4.582, 1.176, 4.544, 1.176, 4.544, 0.7761, 4.582, 0.7761, -2.026, 1.668, -2.332, 1.668, -2.332, 1.268, -2.026, 1.268, 4.965, 1.176, 4.659, 1.176, 4.659, 0.7761, 4.965, 0.7761, 2.864, -2.868, 2.864, -0.5089, 2.464, -0.509, 2.464, -2.868, 4.862, -2.868, 4.862, -0.5086, 4.462, -0.5087, 4.462, -2.868, 4.462, -2.868, 4.462, -0.5087, 4.062, -0.5088, 4.062, -2.868, 4.062, -2.868, 4.062, -0.5088, 3.663, -0.5088, 3.663, -2.868, 3.663, -2.868, 3.663, -0.5088, 3.263, -0.5089, 3.263, -2.868, 3.263, -2.868, 3.263, -0.5089, 2.864, -0.5089, 2.864, -2.868, 4.965, 3.174, 4.659, 3.174, 4.659, 2.774, 4.965, 2.774, 4.965, 2.774, 4.659, 2.774, 4.659, 2.375, 4.965, 2.375, 4.965, 2.375, 4.659, 2.375, 4.659, 1.975, 4.965, 1.975, 4.965, 1.975, 4.659, 1.975, 4.659, 1.575, 4.965, 1.575, 4.965, 1.575, 4.659, 1.575, 4.659, 1.176, 4.965, 1.176, -1.872, 2.522, -1.872, 2.216, -1.788, 2.216, -1.788, 2.522, -2.026, 3.266, -2.332, 3.266, -2.332, 2.867, -2.026, 2.867, 4.862, -2.868, 4.462, -2.868, 4.462, -2.952, 4.862, -2.952, -2.026, 2.467, -2.332, 2.467, -2.332, 2.068, -2.026, 2.068, -1.788, 2.522, -1.788, 2.216, -1.703, 2.216, -1.703, 2.522, 4.582, 3.174, 4.544, 3.174, 4.544, 2.774, 4.582, 2.774, 4.582, 2.774, 4.544, 2.774, 4.544, 2.375, 4.582, 2.375, 4.582, 2.375, 4.544, 2.375, 4.544, 1.975, 4.582, 1.975, 4.582, 1.975, 4.544, 1.975, 4.544, 1.575, 4.582, 1.575, 4.582, 1.575, 4.544, 1.575, 4.544, 1.176, 4.582, 1.176, 1.387, 2.553, 1.387, 4.912, 0.9878, 4.912, 0.9878, 2.553, 0.9878, 2.553, 0.9878, 4.912, 0.5882, 4.912, 0.5882, 2.553, 0.5882, 2.553, 0.5882, 4.912, 0.1886, 4.912, 0.1886, 2.553, 0.1886, 2.553, 0.1886, 4.912, -0.2111, 4.912, -0.2111, 2.553, -0.2111, 2.553, -0.2111, 4.912, -0.6107, 4.912, -0.6107, 2.553, -1.949, 3.666, -1.988, 3.666, -1.988, 3.266, -1.949, 3.266, -1.949, 3.266, -1.988, 3.266, -1.988, 2.867, -1.949, 2.867, -1.949, 2.867, -1.988, 2.867, -1.988, 2.467, -1.949, 2.467, -1.949, 2.467, -1.988, 2.467, -1.988, 2.068, -1.949, 2.068, -1.949, 2.068, -1.988, 2.068, -1.988, 1.668, -1.949, 1.668, 4.62, 3.174, 4.582, 3.174, 4.582, 2.774, 4.62, 2.774, 4.62, 2.774, 4.582, 2.774, 4.582, 2.375, 4.62, 2.375, 4.62, 2.375, 4.582, 2.375, 4.582, 1.975, 4.62, 1.975, 4.62, 1.975, 4.582, 1.975, 4.582, 1.575, 4.62, 1.575, 4.62, 1.575, 4.582, 1.575, 4.582, 1.176, 4.62, 1.176, 4.544, 3.174, 4.505, 3.174, 4.505, 2.774, 4.544, 2.774, 4.544, 2.774, 4.505, 2.774, 4.505, 2.375, 4.544, 2.375, 4.544, 2.375, 4.505, 2.375, 4.505, 1.975, 4.544, 1.975, 4.544, 1.975, 4.505, 1.975, 4.505, 1.575, 4.544, 1.575, 4.544, 1.575, 4.505, 1.575, 4.505, 1.176, 4.544, 1.176, -1.911, 3.666, -1.949, 3.666, -1.949, 3.266, -1.911, 3.266, -1.911, 3.266, -1.949, 3.266, -1.949, 2.867, -1.911, 2.867, -1.911, 2.867, -1.949, 2.867, -1.949, 2.467, -1.911, 2.467, -1.911, 2.467, -1.949, 2.467, -1.949, 2.068, -1.911, 2.068, -1.911, 2.068, -1.949, 2.068, -1.949, 1.668, -1.911, 1.668, 4.659, 3.174, 4.62, 3.174, 4.62, 2.774, 4.659, 2.774, 4.659, 2.774, 4.62, 2.774, 4.62, 2.375, 4.659, 2.375, 4.659, 2.375, 4.62, 2.375, 4.62, 1.975, 4.659, 1.975, 4.659, 1.975, 4.62, 1.975, 4.62, 1.575, 4.659, 1.575, 4.659, 1.575, 4.62, 1.575, 4.62, 1.176, 4.659, 1.176, -1.872, 3.666, -1.911, 3.666, -1.911, 3.266, -1.872, 3.266, -1.872, 3.266, -1.911, 3.266, -1.911, 2.867, -1.872, 2.867, -1.872, 2.867, -1.911, 2.867, -1.911, 2.467, -1.872, 2.467, -1.872, 2.467, -1.911, 2.467, -1.911, 2.068, -1.872, 2.068, -1.872, 2.068, -1.911, 2.068, -1.911, 1.668, -1.872, 1.668, -1.988, 3.666, -2.026, 3.666, -2.026, 3.266, -1.988, 3.266, -1.988, 3.266, -2.026, 3.266, -2.026, 2.867, -1.988, 2.867, -1.988, 2.867, -2.026, 2.867, -2.026, 2.467, -1.988, 2.467, -1.988, 2.467, -2.026, 2.467, -2.026, 2.068, -1.988, 2.068, -1.988, 2.068, -2.026, 2.068, -2.026, 1.668, -1.988, 1.668, -4.759, 4.524, -4.759, 4.924, -4.913, 4.924, -4.913, 4.524, 3.739, 4.574, 3.739, 4.974, 3.585, 4.974, 3.585, 4.574, 2.966, 4.406, 2.966, 4.805, 2.812, 4.805, 2.812, 4.406, -1.703, 2.216, -1.703, 1.816, -1.619, 1.816, -1.619, 2.216, 3.263, -2.868, 2.864, -2.868, 2.864, -2.952, 3.263, -2.952, -1.619, 2.216, -1.619, 2.522, -1.703, 2.522, -1.703, 2.216, 1.665, 2.585, 1.665, 2.278, 1.75, 2.278, 1.75, 2.585, -1.788, 2.216, -1.788, 1.816, -1.703, 1.816, -1.703, 2.216, 4.062, -2.868, 3.663, -2.868, 3.663, -2.952, 4.062, -2.952, 1.834, 2.278, 1.834, 2.585, 1.75, 2.585, 1.75, 2.278, -1.503, 2.316, -1.503, 2.622, -1.588, 2.622, -1.588, 2.316, -1.872, 2.216, -1.872, 1.816, -1.788, 1.816, -1.788, 2.216, 3.272, 4.406, 2.966, 4.406, 2.966, 4.252, 3.272, 4.252, 4.045, 4.574, 3.739, 4.574, 3.739, 4.421, 4.045, 4.421, -4.453, 4.524, -4.759, 4.524, -4.759, 4.371, -4.453, 4.371, 2.966, 4.805, 3.272, 4.805, 3.272, 4.959, 2.966, 4.959, 3.739, 4.974, 4.045, 4.974, 4.045, 5.127, 3.739, 5.127, -4.759, 4.924, -4.453, 4.924, -4.453, 5.078, -4.759, 5.078, 3.739, 4.974, 3.739, 5.127, 3.585, 5.127, 3.585, 4.974, -4.759, 4.371, -4.759, 4.524, -4.913, 4.524, -4.913, 4.371, -4.759, 4.924, -4.759, 5.078, -4.913, 5.078, -4.913, 4.924, 3.739, 4.421, 3.739, 4.574, 3.585, 4.574, 3.585, 4.421, 2.966, 4.805, 2.966, 4.959, 2.812, 4.959, 2.812, 4.805, 2.966, 4.252, 2.966, 4.406, 2.812, 4.406, 2.812, 4.252, 2.864, -2.952, 2.71, -2.952, 2.71, -4.874, 2.864, -4.874, 5.015, -2.952, 4.862, -2.952, 4.862, -4.873, 5.015, -4.873, -4.299, 1.268, -3.9, 1.268, -3.9, 3.19, -4.299, 3.19, -3.533, 3.19, -3.379, 3.19, -3.379, 5.112, -3.533, 5.112, 3.663, -2.952, 3.509, -2.952, 3.509, -4.874, 3.663, -4.874, -3.592, 1.268, -3.193, 1.268, -3.193, 3.19, -3.592, 3.19, -3.193, 1.268, -3.039, 1.268, -3.039, 3.19, -3.193, 3.19, -2.885, 1.268, -2.486, 1.268, -2.486, 3.19, -2.885, 3.19, -2.919, 5.112, -3.073, 5.112, -3.073, 3.19, -2.919, 3.19, 4.462, -2.952, 4.308, -2.952, 4.308, -4.873, 4.462, -4.873, 5.119, 5.096, 4.965, 5.096, 4.965, 3.174, 5.119, 3.174, -4.453, 1.268, -4.299, 1.268, -4.299, 3.19, -4.453, 3.19, -4.299, 3.19, -3.993, 3.19, -3.993, 5.112, -4.299, 5.112, -4.453, 3.19, -4.299, 3.19, -4.299, 5.112, -4.453, 5.112, -3.379, 3.19, -3.073, 3.19, -3.073, 5.112, -3.379, 5.112, -3.9, 1.268, -3.746, 1.268, -3.746, 3.19, -3.9, 3.19, -3.839, 3.19, -3.533, 3.19, -3.533, 5.112, -3.839, 5.112, 4.862, -2.952, 4.462, -2.952, 4.462, -4.873, 4.862, -4.873, -3.746, 1.268, -3.592, 1.268, -3.592, 3.19, -3.746, 3.19, 4.062, -2.952, 3.663, -2.952, 3.663, -4.874, 4.062, -4.873, -3.039, 1.268, -2.885, 1.268, -2.885, 3.19, -3.039, 3.19, 3.417, -2.952, 3.263, -2.952, 3.263, -4.874, 3.417, -4.874, 3.263, -2.952, 2.864, -2.952, 2.864, -4.874, 3.263, -4.874, 5.425, 5.096, 5.119, 5.096, 5.119, 3.174, 5.425, 3.174, -3.993, 3.19, -3.839, 3.19, -3.839, 5.112, -3.993, 5.112, -2.613, 5.112, -2.919, 5.112, -2.919, 3.19, -2.613, 3.19, -2.179, 5.866, -2.332, 5.866, -2.332, 3.944, -2.179, 3.944, 4.216, -2.952, 4.062, -2.952, 4.062, -4.873, 4.216, -4.873, -1.872, 5.866, -2.179, 5.866, -2.179, 3.944, -1.872, 3.944, -2.486, 1.268, -2.332, 1.268, -2.332, 3.19, -2.486, 3.19, 2.039, 4.959, 2.039, 4.805, 2.345, 4.805, 2.345, 4.959, 2.039, 4.406, 2.346, 4.406, 2.345, 4.805, 2.039, 4.805, 2.345, 4.252, 2.499, 4.252, 2.499, 4.406, 2.346, 4.406, 2.346, 4.406, 2.039, 4.406, 2.039, 4.252, 2.345, 4.252, 2.345, 4.959, 2.345, 4.805, 2.499, 4.805, 2.499, 4.959, 2.345, 4.805, 2.346, 4.406, 2.499, 4.406, 2.499, 4.805, 4.352, 3.213, 4.505, 3.213, 4.505, 3.367, 4.351, 3.367, 4.045, 3.367, 4.351, 3.367, 4.352, 3.767, 4.045, 3.767, 4.045, 3.92, 4.045, 3.767, 4.352, 3.767, 4.352, 3.92, 4.045, 4.074, 4.351, 4.074, 4.35, 4.474, 4.045, 4.474, 4.352, 3.92, 4.352, 3.767, 4.505, 3.767, 4.505, 3.92, 4.351, 3.367, 4.045, 3.367, 4.045, 3.213, 4.352, 3.213, 4.352, 3.767, 4.351, 3.367, 4.505, 3.367, 4.505, 3.767, 4.352, 3.92, 4.505, 3.92, 4.505, 4.074, 4.351, 4.074, 4.352, 4.627, 4.35, 4.474, 4.505, 4.474, 4.505, 4.627, 4.35, 4.474, 4.352, 4.627, 4.045, 4.627, 4.045, 4.474, 4.351, 4.074, 4.045, 4.074, 4.045, 3.92, 4.352, 3.92, 4.35, 4.474, 4.351, 4.074, 4.505, 4.074, 4.505, 4.474])
me_cube.materials.append(mat_testmap)
me_cube.use_mirror_vertex_groups = False
me_cube.update()
me_cube_001 = bpy.data.meshes.new('Cube.001')
me_cube_001.from_pydata([(-5.0, -100.0, -1.0), (-5.0, -100.0, 1.0), (-5.0, 111.0, -1.0), (-5.0, 100.0, 1.0), (5.0, -100.0, -1.0), (5.0, -100.0, 1.0), (5.0, 111.0, -1.0), (5.0, 100.0, 1.0)], [], [(0, 1, 3, 2), (2, 3, 7, 6), (6, 7, 5, 4), (4, 5, 1, 0), (2, 6, 4, 0), (7, 3, 1, 5)])
_uv = me_cube_001.uv_layers.new(name='UVMap')
_uv.uv.foreach_set('vector', [1.251, 6.798, 1.132, 6.798, 1.132, -5.05, 1.251, -5.702, -0.1161, 6.71, -0.1161, 6.05, 0.4763, 6.05, 0.4763, 6.71, -0.1283, 6.952, -0.2467, 6.3, -0.2467, -5.548, -0.1283, -5.548, -0.1283, 1.101, -0.2467, 1.101, -0.2467, 0.5085, -0.1283, 0.5085, 0.2493, 7.203, -0.3431, 7.203, -0.3431, -5.297, 0.2493, -5.297, 0.4763, 6.05, -0.1161, 6.05, -0.1161, -5.75, 0.4763, -5.75])
me_cube_001.materials.append(mat_testmap)
me_cube_001.update()
me_cube_002 = bpy.data.meshes.new('Cube.002')
me_cube_002.from_pydata([(-5.0, -100.0, -1.0), (-5.0, -100.0, 1.0), (-5.0, 111.0, -1.0), (-5.0, 100.0, 1.0), (5.0, -100.0, -1.0), (5.0, -100.0, 1.0), (5.0, 111.0, -1.0), (5.0, 100.0, 1.0)], [], [(0, 1, 3, 2), (2, 3, 7, 6), (6, 7, 5, 4), (4, 5, 1, 0), (2, 6, 4, 0), (7, 3, 1, 5)])
_uv = me_cube_002.uv_layers.new(name='UVMap')
_uv.uv.foreach_set('vector', [1.251, 6.798, 1.132, 6.798, 1.132, -5.05, 1.251, -5.702, -0.1161, 6.71, -0.1161, 6.05, 0.4763, 6.05, 0.4763, 6.71, -0.1283, 6.952, -0.2467, 6.3, -0.2467, -5.548, -0.1283, -5.548, -0.1283, 1.101, -0.2467, 1.101, -0.2467, 0.5085, -0.1283, 0.5085, 0.2493, 7.203, -0.3431, 7.203, -0.3431, -5.297, 0.2493, -5.297, 0.4763, 6.05, -0.1161, 6.05, -0.1161, -5.75, 0.4763, -5.75])
me_cube_002.materials.append(mat_testmap_001)
me_cube_002.update()
me_cube_003 = bpy.data.meshes.new('Cube.003')
me_cube_003.from_pydata([(-5.0, -100.0, -1.0), (-5.0, -100.0, 1.0), (-5.0, 111.0, -1.0), (-5.0, 100.0, 1.0), (5.0, -100.0, -1.0), (5.0, -100.0, 1.0), (5.0, 111.0, -1.0), (5.0, 100.0, 1.0)], [], [(0, 1, 3, 2), (2, 3, 7, 6), (6, 7, 5, 4), (4, 5, 1, 0), (2, 6, 4, 0), (7, 3, 1, 5)])
_uv = me_cube_003.uv_layers.new(name='UVMap')
_uv.uv.foreach_set('vector', [1.251, 6.798, 1.132, 6.798, 1.132, -5.05, 1.251, -5.702, -0.1161, 6.71, -0.1161, 6.05, 0.4763, 6.05, 0.4763, 6.71, -0.1283, 6.952, -0.2467, 6.3, -0.2467, -5.548, -0.1283, -5.548, -0.1283, 1.101, -0.2467, 1.101, -0.2467, 0.5085, -0.1283, 0.5085, 0.2493, 7.203, -0.3431, 7.203, -0.3431, -5.297, 0.2493, -5.297, 0.4763, 6.05, -0.1161, 6.05, -0.1161, -5.75, 0.4763, -5.75])
me_cube_003.materials.append(mat_testmap_002)
me_cube_003.update()
me_plane = bpy.data.meshes.new('Plane')
me_plane.from_pydata([(-1.0, -1.0, 0.0), (1.0, -1.0, 0.0), (-1.0, 1.0, 0.0), (1.0, 1.0, 0.0)], [], [(0, 1, 3, 2)])
_uv = me_plane.uv_layers.new(name='UVMap')
_uv.uv.foreach_set('vector', [0.0, 0.0, 1.0, 0.0, 1.0, 1.0, 0.0, 1.0])
me_plane.materials.append(mat_material)
me_plane.update()
me_plane_001 = bpy.data.meshes.new('Plane.001')
me_plane_001.from_pydata([(-1.0, -1.0, 0.0), (1.0, -1.0, 0.0), (-1.0, 1.0, 0.0), (1.0, 1.0, 0.0)], [], [(0, 1, 3, 2)])
_uv = me_plane_001.uv_layers.new(name='UVMap')
_uv.uv.foreach_set('vector', [0.0, 0.0, 1.0, 0.0, 1.0, 1.0, 0.0, 1.0])
me_plane_001.materials.append(mat_material_004)
me_plane_001.update()
me_plane_002 = bpy.data.meshes.new('Plane.002')
me_plane_002.from_pydata([(-1.0, -1.0, 0.0), (1.0, -1.0, 0.0), (-1.0, 1.0, 0.0), (1.0, 1.0, 0.0)], [], [(0, 1, 3, 2)])
_uv = me_plane_002.uv_layers.new(name='UVMap')
_uv.uv.foreach_set('vector', [0.0, 0.0, 1.0, 0.0, 1.0, 1.0, 0.0, 1.0])
me_plane_002.materials.append(mat_material_002)
me_plane_002.update()
me_plane_003 = bpy.data.meshes.new('Plane.003')
me_plane_003.from_pydata([(-1.0, -1.0, 0.0), (1.0, -1.0, 0.0), (-1.0, 1.0, 0.0), (1.0, 1.0, 0.0)], [], [(0, 1, 3, 2)])
_uv = me_plane_003.uv_layers.new(name='UVMap')
_uv.uv.foreach_set('vector', [0.0, 0.0, 1.0, 0.0, 1.0, 1.0, 0.0, 1.0])
me_plane_003.materials.append(mat_material_007)
me_plane_003.update()
me_plane_004 = bpy.data.meshes.new('Plane.004')
me_plane_004.from_pydata([(-1.0, -1.0, 0.0), (1.0, -1.0, 0.0), (-1.0, 1.0, 0.0), (1.0, 1.0, 0.0)], [], [(0, 1, 3, 2)])
_uv = me_plane_004.uv_layers.new(name='UVMap')
_uv.uv.foreach_set('vector', [0.0, 0.0, 1.0, 0.0, 1.0, 1.0, 0.0, 1.0])
me_plane_004.materials.append(mat_material_006)
me_plane_004.update()
me_plane_005 = bpy.data.meshes.new('Plane.005')
me_plane_005.from_pydata([(-1.0, -1.0, 0.0), (1.0, -1.0, 0.0), (-1.0, 1.0, 0.0), (1.0, 1.0, 0.0)], [], [(0, 1, 3, 2)])
_uv = me_plane_005.uv_layers.new(name='UVMap')
_uv.uv.foreach_set('vector', [0.0, 0.0, 1.0, 0.0, 1.0, 1.0, 0.0, 1.0])
me_plane_005.materials.append(mat_material_005)
me_plane_005.update()
me_plane_006 = bpy.data.meshes.new('Plane.006')
me_plane_006.from_pydata([(-1.0, -1.0, 0.0), (1.0, -1.0, 0.0), (-1.0, 1.0, 0.0), (1.0, 1.0, 0.0)], [], [(0, 1, 3, 2)])
_uv = me_plane_006.uv_layers.new(name='UVMap')
_uv.uv.foreach_set('vector', [0.0, 0.0, 1.0, 0.0, 1.0, 1.0, 0.0, 1.0])
me_plane_006.materials.append(mat_material_001)
me_plane_006.update()
me_plane_007 = bpy.data.meshes.new('Plane.007')
me_plane_007.from_pydata([(-1.0, -1.0, 0.0), (1.0, -1.0, 0.0), (-1.0, 1.0, 0.0), (1.0, 1.0, 0.0)], [], [(0, 1, 3, 2)])
_uv = me_plane_007.uv_layers.new(name='UVMap')
_uv.uv.foreach_set('vector', [0.0, 0.0, 1.0, 0.0, 1.0, 1.0, 0.0, 1.0])
me_plane_007.materials.append(mat_material_008)
me_plane_007.update()
me_plane_008 = bpy.data.meshes.new('Plane.008')
me_plane_008.from_pydata([(-1.0, -1.0, 0.0), (1.0, -1.0, 0.0), (-1.0, 1.0, 0.0), (1.0, 1.0, 0.0)], [], [(0, 1, 3, 2)])
_uv = me_plane_008.uv_layers.new(name='UVMap')
_uv.uv.foreach_set('vector', [0.0, 0.0, 1.0, 0.0, 1.0, 1.0, 0.0, 1.0])
me_plane_008.materials.append(mat_material_003)
me_plane_008.update()

# ---- objects
ob_the_cube = bpy.data.objects.new('The Cube', me_cube)
ob_runway = bpy.data.objects.new('Runway', me_cube_001)
ob_runway_wall_left = bpy.data.objects.new('Runway Wall Left', me_cube_002)
ob_runway_wall_right = bpy.data.objects.new('Runway Wall Right', me_cube_003)
ob_plane = bpy.data.objects.new('Plane', me_plane)
ob_plane_001 = bpy.data.objects.new('Plane.001', me_plane_001)
ob_plane_002 = bpy.data.objects.new('Plane.002', me_plane_002)
ob_plane_003 = bpy.data.objects.new('Plane.003', me_plane_003)
ob_plane_004 = bpy.data.objects.new('Plane.004', me_plane_004)
ob_plane_005 = bpy.data.objects.new('Plane.005', me_plane_005)
ob_plane_006 = bpy.data.objects.new('Plane.006', me_plane_006)
ob_plane_007 = bpy.data.objects.new('Plane.007', me_plane_007)
ob_plane_008 = bpy.data.objects.new('Plane.008', me_plane_008)

# ---- transforms, parenting, visibility, modifiers, constraints
ob_the_cube.location = (0.0, 0.0, 0.0)
ob_the_cube.lock_rotations_4d = False
ob_the_cube.empty_display_type = 'ARROWS'
ob_the_cube.lineart.crease_threshold = 0.0
ob_runway.location = (0.0, -134.2, 0.0)
ob_runway_wall_left.location = (6.0, -134.2, 5.0)
ob_runway_wall_left.rotation_euler = (-0.0, -1.571, 0.0)
ob_runway_wall_right.location = (-6.0, -134.2, 5.0)
ob_runway_wall_right.rotation_euler = (-0.0, 14.14, 0.0)
ob_plane.location = (-28.46, 5.153, 5.258)
ob_plane.rotation_euler = (1.571, -0.0, 1.571)
ob_plane.scale = (0.4505, 0.4505, 0.4505)
ob_plane_001.location = (-28.46, 6.57, 5.258)
ob_plane_001.rotation_euler = (1.571, -0.0, 1.571)
ob_plane_001.scale = (0.4505, 0.4505, 0.4505)
ob_plane_002.location = (-28.46, 8.0, 5.258)
ob_plane_002.rotation_euler = (1.571, -0.0, 1.571)
ob_plane_002.scale = (0.4505, 0.4505, 0.4505)
ob_plane_003.location = (-28.46, 8.0, 4.155)
ob_plane_003.rotation_euler = (1.571, -0.0, 1.571)
ob_plane_003.scale = (0.4505, 0.4505, 0.4505)
ob_plane_004.location = (-28.46, 6.57, 4.155)
ob_plane_004.rotation_euler = (1.571, -0.0, 1.571)
ob_plane_004.scale = (0.4505, 0.4505, 0.4505)
ob_plane_005.location = (-28.46, 5.153, 4.155)
ob_plane_005.rotation_euler = (1.571, -0.0, 1.571)
ob_plane_005.scale = (0.4505, 0.4505, 0.4505)
ob_plane_006.location = (-28.46, 5.153, 3.0)
ob_plane_006.rotation_euler = (1.571, -0.0, 1.571)
ob_plane_006.scale = (0.4505, 0.4505, 0.4505)
ob_plane_007.location = (-28.46, 6.57, 3.0)
ob_plane_007.rotation_euler = (1.571, -0.0, 1.571)
ob_plane_007.scale = (0.4505, 0.4505, 0.4505)
ob_plane_008.location = (-28.46, 8.0, 3.0)
ob_plane_008.rotation_euler = (1.571, -0.0, 1.571)
ob_plane_008.scale = (0.4505, 0.4505, 0.4505)

# ---- collection membership
col_collection.objects.link(ob_the_cube)
col_collection.objects.link(ob_runway)
col_collection.objects.link(ob_runway_wall_left)
col_collection.objects.link(ob_runway_wall_right)
col_collection.objects.link(ob_plane)
col_collection.objects.link(ob_plane_001)
col_collection.objects.link(ob_plane_002)
col_collection.objects.link(ob_plane_003)
col_collection.objects.link(ob_plane_004)
col_collection.objects.link(ob_plane_005)
col_collection.objects.link(ob_plane_006)
col_collection.objects.link(ob_plane_007)
col_collection.objects.link(ob_plane_008)

# ---- scene / render settings (as saved in the file)
scene.frame_start = 1; scene.frame_end = 250; scene.frame_set(1)
scene.render.engine = 'BLENDER_EEVEE_NEXT'
bpy.context.view_layer.update()

# ---- added for rendering (the .blend has no active camera and no usable light): camera, sun
cam_auto = bpy.data.cameras.new('AutoCamera')
cam_auto.lens = 50.0
cam_auto.sensor_width = 36.0
cam_auto.clip_end = 4797.92
ob_auto_camera = bpy.data.objects.new('AutoCamera', cam_auto)
scene.collection.objects.link(ob_auto_camera)
ob_auto_camera.location = (273.387, -421.952, 218.676)
ob_auto_camera.rotation_euler = (1.09748, -7.21219e-08, 0.694738)
scene.camera = ob_auto_camera
light_auto_sun = bpy.data.lights.new('AutoSun', 'SUN')
light_auto_sun.energy = 3.0
light_auto_sun.angle = 0.0523599
ob_auto_sun = bpy.data.objects.new('AutoSun', light_auto_sun)
scene.collection.objects.link(ob_auto_sun)
ob_auto_sun.rotation_euler = (0.872665, 0.174533, 0.523599)
bpy.context.view_layer.update()
